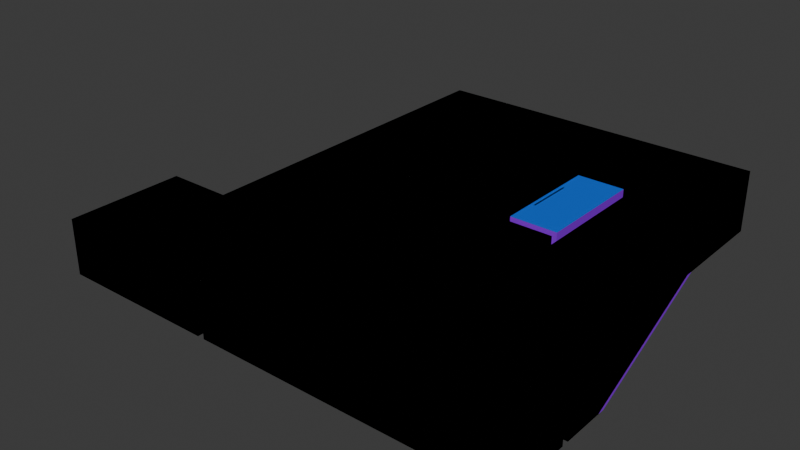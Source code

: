 # Source: house.blend  (saved by Blender 5.2.44; exported with 4.5.12 LTS)
import bpy
from mathutils import Matrix  # noqa: F401  (used for matrix-valued properties, if any)

bpy.ops.wm.read_factory_settings(use_empty=True)
scene = bpy.context.scene
scene.name = 'Scene'

# ---- collections
col_models = bpy.data.collections.new('Models'); scene.collection.children.link(col_models)
col_bedroom = bpy.data.collections.new('Bedroom'); col_models.children.link(col_bedroom)
col_bathroom = bpy.data.collections.new('Bathroom'); col_models.children.link(col_bathroom)
col_hallway = bpy.data.collections.new('Hallway'); col_models.children.link(col_hallway)
col_staircase = bpy.data.collections.new('Staircase'); col_models.children.link(col_staircase)
col_livingroom = bpy.data.collections.new('LivingRoom'); col_models.children.link(col_livingroom)
col_garagehall = bpy.data.collections.new('GarageHall'); col_models.children.link(col_garagehall)
col_garage = bpy.data.collections.new('Garage'); col_models.children.link(col_garage)
col_collisions = bpy.data.collections.new('Collisions'); scene.collection.children.link(col_collisions)

# ---- materials (node trees are filled in below, after node groups)
mat_plaster = bpy.data.materials.new('Plaster')
mat_plaster.use_backface_culling = True
mat_carpet = bpy.data.materials.new('Carpet')
mat_carpet.use_backface_culling = True
mat_wallpaper = bpy.data.materials.new('Wallpaper')
mat_wallpaper.use_backface_culling = True
mat_tiles = bpy.data.materials.new('Tiles')
mat_glass = bpy.data.materials.new('Glass')
mat_concrete = bpy.data.materials.new('Concrete')

# ---- node groups
ng_smooth_by_angle = bpy.data.node_groups.new('Smooth by Angle', 'GeometryNodeTree')
_s = ng_smooth_by_angle.interface.new_socket(name='Mesh', in_out='OUTPUT', socket_type='NodeSocketGeometry')
_s = ng_smooth_by_angle.interface.new_socket(name='Mesh', in_out='INPUT', socket_type='NodeSocketGeometry')
_s = ng_smooth_by_angle.interface.new_socket(name='Angle', in_out='INPUT', socket_type='NodeSocketFloat')
_s.subtype = 'ANGLE'
_s.default_value = 0.5236
_s.min_value = 0.0
_s.max_value = 3.142
_s.description = 'Maximum face angle for smooth edges'
_s = ng_smooth_by_angle.interface.new_socket(name='Ignore Sharpness', in_out='INPUT', socket_type='NodeSocketBool')
_s.force_non_field = True
ng_smooth_by_angle.is_modifier = True
_N = ng_smooth_by_angle.nodes; _L = ng_smooth_by_angle.links
n0 = _N.new('GeometryNodeSetShadeSmooth'); n0.name = 'Set Shade Smooth'; n0.location = (120, -80)
n0.domain = 'EDGE'
n1 = _N.new('GeometryNodeSetShadeSmooth'); n1.name = 'Set Shade Smooth.001'; n1.location = (300, -80)
n2 = _N.new('NodeGroupOutput'); n2.name = 'Group Output'; n2.location = (480, -80)
n3 = _N.new('GeometryNodeInputMeshEdgeAngle'); n3.name = 'Edge Angle'; n3.location = (-440, -240)
n4 = _N.new('NodeGroupInput'); n4.name = 'Group Input'; n4.location = (-80, -80)
n5 = _N.new('GeometryNodeInputEdgeSmooth'); n5.name = 'Is Edge Smooth'; n5.location = (-260, -120)
n6 = _N.new('GeometryNodeInputShadeSmooth'); n6.name = 'Is Shade Smooth'; n6.location = (-440, -397)
n7 = _N.new('FunctionNodeCompare'); n7.name = 'Compare'; n7.location = (-260, -260)
n7.operation = 'LESS_EQUAL'
n8 = _N.new('FunctionNodeBooleanMath'); n8.name = 'Boolean Math.001'; n8.location = (-80, -260)
n9 = _N.new('NodeGroupInput'); n9.name = 'Group Input.001'; n9.location = (-440, -329)
n10 = _N.new('NodeGroupInput'); n10.name = 'Group Input.002'; n10.location = (-259, -189)
n11 = _N.new('FunctionNodeBooleanMath'); n11.name = 'Boolean Math'; n11.location = (-80, -149)
n11.operation = 'OR'
n12 = _N.new('FunctionNodeBooleanMath'); n12.name = 'Boolean Math.002'; n12.location = (-260, -380)
n12.operation = 'OR'
n13 = _N.new('NodeGroupInput'); n13.name = 'Group Input.003'; n13.location = (-440, -460)
_L.new(n3.outputs[0], n7.inputs[0])
_L.new(n1.outputs[0], n2.inputs[0])
_L.new(n9.outputs[1], n7.inputs[1])
_L.new(n7.outputs[0], n8.inputs[0])
_L.new(n4.outputs[0], n0.inputs[0])
_L.new(n0.outputs[0], n1.inputs[0])
_L.new(n8.outputs[0], n0.inputs[2])
_L.new(n10.outputs[2], n11.inputs[1])
_L.new(n5.outputs[0], n11.inputs[0])
_L.new(n11.outputs[0], n0.inputs[1])
_L.new(n13.outputs[2], n12.inputs[1])
_L.new(n6.outputs[0], n12.inputs[0])
_L.new(n12.outputs[0], n8.inputs[1])
n2.is_active_output = True

# ---- material node trees
mat_plaster.use_nodes = True; mat_plaster.node_tree.nodes.clear()
_N = mat_plaster.node_tree.nodes; _L = mat_plaster.node_tree.links
n0 = _N.new('ShaderNodeBsdfPrincipled'); n0.name = 'Principled BSDF'; n0.location = (-200, 100)
n0.inputs[0].default_value = (0.0, 0.141, 0.8, 1.0)
n0.inputs[10].default_value = 0.005
n1 = _N.new('ShaderNodeOutputMaterial'); n1.name = 'Material Output'; n1.location = (200, 100)
n2 = _N.new('ShaderNodeTexImage'); n2.name = 'Image Texture'; n2.location = (-490, 80)
_L.new(n0.outputs[0], n1.inputs[0])
n1.is_active_output = True
mat_carpet.use_nodes = True; mat_carpet.node_tree.nodes.clear()
_N = mat_carpet.node_tree.nodes; _L = mat_carpet.node_tree.links
n0 = _N.new('ShaderNodeBsdfPrincipled'); n0.name = 'Principled BSDF'; n0.location = (-200, 100)
n0.inputs[0].default_value = (0.1618, 0.8, 0.0, 1.0)
n0.inputs[10].default_value = 0.005
n1 = _N.new('ShaderNodeOutputMaterial'); n1.name = 'Material Output'; n1.location = (200, 100)
n2 = _N.new('ShaderNodeRGB'); n2.name = 'Color'; n2.location = (-490, 80)
n2.outputs[0].default_value = (0.4634, 0.5, 0.0, 1.0)
_L.new(n0.outputs[0], n1.inputs[0])
n1.is_active_output = True
mat_wallpaper.use_nodes = True; mat_wallpaper.node_tree.nodes.clear()
_N = mat_wallpaper.node_tree.nodes; _L = mat_wallpaper.node_tree.links
n0 = _N.new('ShaderNodeBsdfPrincipled'); n0.name = 'Principled BSDF'; n0.location = (-200, 100)
n0.inputs[0].default_value = (0.2677, 0.0, 0.8, 1.0)
n0.inputs[10].default_value = 0.005
n1 = _N.new('ShaderNodeOutputMaterial'); n1.name = 'Material Output'; n1.location = (200, 100)
n2 = _N.new('ShaderNodeTexImage'); n2.name = 'Image Texture'; n2.location = (-490, 80)
_L.new(n0.outputs[0], n1.inputs[0])
n1.is_active_output = True
mat_tiles.use_nodes = True; mat_tiles.node_tree.nodes.clear()
_N = mat_tiles.node_tree.nodes; _L = mat_tiles.node_tree.links
n0 = _N.new('ShaderNodeBsdfPrincipled'); n0.name = 'Principled BSDF'; n0.location = (-200, 100)
n0.inputs[0].default_value = (0.8, 0.3496, 0.0, 1.0)
n0.inputs[10].default_value = 0.005
n1 = _N.new('ShaderNodeOutputMaterial'); n1.name = 'Material Output'; n1.location = (200, 100)
n2 = _N.new('ShaderNodeTexImage'); n2.name = 'Image Texture'; n2.location = (-490, 80)
_L.new(n0.outputs[0], n1.inputs[0])
n1.is_active_output = True
mat_glass.use_nodes = True; mat_glass.node_tree.nodes.clear()
_N = mat_glass.node_tree.nodes; _L = mat_glass.node_tree.links
n0 = _N.new('ShaderNodeBsdfPrincipled'); n0.name = 'Principled BSDF'; n0.location = (-200, 100)
n0.inputs[0].default_value = (0.0, 0.0, 0.0, 1.0)
n0.inputs[10].default_value = 0.005
n1 = _N.new('ShaderNodeOutputMaterial'); n1.name = 'Material Output'; n1.location = (200, 100)
_L.new(n0.outputs[0], n1.inputs[0])
n1.is_active_output = True
mat_concrete.use_nodes = True; mat_concrete.node_tree.nodes.clear()
_N = mat_concrete.node_tree.nodes; _L = mat_concrete.node_tree.links
n0 = _N.new('ShaderNodeBsdfPrincipled'); n0.name = 'Principled BSDF'; n0.location = (-200, 100)
n0.inputs[0].default_value = (0.8, 0.0, 0.004554, 1.0)
n0.inputs[10].default_value = 0.005
n1 = _N.new('ShaderNodeOutputMaterial'); n1.name = 'Material Output'; n1.location = (200, 100)
_L.new(n0.outputs[0], n1.inputs[0])
n1.is_active_output = True

# ---- world
world_world = bpy.data.worlds.new('World'); scene.world = world_world
world_world.use_nodes = True; world_world.node_tree.nodes.clear()
_N = world_world.node_tree.nodes; _L = world_world.node_tree.links
n0 = _N.new('ShaderNodeOutputWorld'); n0.name = 'World Output'; n0.location = (200, 100)
n1 = _N.new('ShaderNodeBackground'); n1.name = 'Background'; n1.location = (-200, 100)
n1.inputs[0].default_value = (0.05088, 0.05088, 0.05088, 1.0)
_L.new(n1.outputs[0], n0.inputs[0])
n0.is_active_output = True
world_world.color = (0.05088, 0.05088, 0.05088)
world_world.sun_shadow_jitter_overblur = 0.0

# ---- meshes
me_plane = bpy.data.meshes.new('Plane')
me_plane.from_pydata([(2.0, -3.5, 4.0), (2.0, 6.5, 4.0), (-8.0, 6.5, 4.0), (-8.0, -3.5, 4.0), (2.0, -2.0, 4.0), (2.0, 0.0, 4.0), (-8.0, -1.192e-07, 4.0), (-8.0, -2.0, 4.0)], [], [(5, 6, 2, 1), (0, 3, 7, 4), (4, 7, 6, 5)])
me_plane.polygons.foreach_set('use_smooth', [True] * 3)
_uv = me_plane.uv_layers.new(name='UVMap')
_uv.uv.foreach_set('vector', [-5.5, 1.0, -5.5, -9.0, 1.0, -9.0, 1.0, 1.0, -9.0, 1.0, -9.0, -9.0, -7.5, -9.0, -7.5, 1.0, -7.5, 1.0, -7.5, -9.0, -5.5, -9.0, -5.5, 1.0])
me_plane.materials.append(mat_plaster)
me_plane.update()
me_plane_004 = bpy.data.meshes.new('Plane.004')
me_plane_004.from_pydata([(-8.0, -3.5, -3.576e-06), (2.0, -3.5, -3.576e-06), (-8.0, 6.5, -3.636e-06), (2.0, 6.5, -3.576e-06), (2.0, 0.0, -3.576e-06), (2.0, -2.0, -3.576e-06), (-8.0, -2.0, -3.586e-06), (-8.0, -1.192e-07, -3.606e-06)], [], [(7, 4, 3, 2), (0, 1, 5, 6), (6, 5, 4, 7)])
me_plane_004.polygons.foreach_set('use_smooth', [True] * 3)
_uv = me_plane_004.uv_layers.new(name='UVMap')
_uv.uv.foreach_set('vector', [-1.0, 5.5, -1.0, -4.5, 5.5, -4.5, 5.5, 5.5, -4.5, 5.5, -4.5, -4.5, -3.0, -4.5, -3.0, 5.5, -3.0, 5.5, -3.0, -4.5, -1.0, -4.5, -1.0, 5.5])
me_plane_004.materials.append(mat_carpet)
me_plane_004.update()
me_plane_021 = bpy.data.meshes.new('Plane.021')
me_plane_021.from_pydata([(-8.0, -3.5, -3.576e-06), (2.0, -3.5, -3.576e-06), (-8.0, 6.5, -3.636e-06), (2.0, 6.5, -3.576e-06), (2.0, -3.5, 4.0), (2.0, 6.5, 4.0), (-8.0, 6.5, 4.0), (2.0, 0.0, -3.576e-06), (-8.0, -3.5, 4.0), (2.0, -2.0, -3.576e-06), (-8.0, -2.0, -3.586e-06), (-8.0, -1.192e-07, -3.606e-06), (2.0, -2.0, 4.0), (2.0, 0.0, 4.0), (-8.0, -1.192e-07, 4.0), (-8.0, -2.0, 4.0), (2.0, 6.5, 3.0), (2.0, -3.5, 3.0), (-8.0, 6.5, 3.0), (-8.0, -3.5, 3.0), (-8.0, -2.0, 3.0), (-8.0, -1.192e-07, 3.0), (2.0, 0.0, 3.0), (2.0, -2.0, 3.0)], [], [(23, 17, 4, 12), (18, 16, 5, 6), (17, 19, 8, 4), (21, 18, 6, 14), (19, 20, 15, 8), (20, 21, 14, 15), (16, 22, 13, 5), (22, 23, 12, 13), (7, 9, 23, 22), (3, 7, 22, 16), (0, 10, 20, 19), (11, 2, 18, 21), (1, 0, 19, 17), (2, 3, 16, 18), (9, 1, 17, 23)])
me_plane_021.polygons.foreach_set('use_smooth', [True] * 15)
_uv = me_plane_021.uv_layers.new(name='UVMap')
_uv.uv.foreach_set('vector', [-12.0, 3.0, -10.5, 3.0, -10.5, 4.0, -12.0, 4.0, -30.5, 3.0, -20.5, 3.0, -20.5, 4.0, -30.5, 4.0, -10.5, 3.0, -0.5, 3.0, -0.5, 4.0, -10.5, 4.0, -37.0, 3.0, -30.5, 3.0, -30.5, 4.0, -37.0, 4.0, -0.5, 3.0, 1.0, 3.0, 1.0, 4.0, -0.5, 4.0, 1.0, 3.0, 3.0, 3.0, 3.0, 4.0, 1.0, 4.0, -20.5, 3.0, -14.0, 3.0, -14.0, 4.0, -20.5, 4.0, -14.0, 3.0, -12.0, 3.0, -12.0, 4.0, -14.0, 4.0, -14.0, -2.661e-07, -12.0, 2.107e-07, -12.0, 3.0, -14.0, 3.0, -20.5, -3.854e-07, -14.0, -2.661e-07, -14.0, 3.0, -20.5, 3.0, -0.5, 2.107e-07, 1.0, 2.107e-07, 1.0, 3.0, -0.5, 3.0, -37.0, -1.697e-06, -30.5, -7.43e-07, -30.5, 3.0, -37.0, 3.0, -10.5, 6.875e-07, -0.5, 2.107e-07, -0.5, 3.0, -10.5, 3.0, -30.5, -7.43e-07, -20.5, -3.854e-07, -20.5, 3.0, -30.5, 3.0, -12.0, 2.107e-07, -10.5, 6.875e-07, -10.5, 3.0, -12.0, 3.0])
me_plane_021.materials.append(mat_wallpaper)
me_plane_021.update()
me_plane_001 = bpy.data.meshes.new('Plane.001')
me_plane_001.from_pydata([(9.0, -1.0, 4.0), (9.0, 6.0, 4.0), (-1.0, -1.0, 4.0), (-1.0, 6.0, 4.0), (9.0, 1.0, 4.0), (9.0, 3.0, 4.0), (-1.0, 3.0, 4.0), (-1.0, 1.0, 4.0)], [], [(5, 6, 3, 1), (0, 2, 7, 4), (4, 7, 6, 5)])
_uv = me_plane_001.uv_layers.new(name='UVMap')
_uv.uv.foreach_set('vector', [4.0, 1.0, 4.0, -9.0, 7.0, -9.0, 7.0, 1.0, 3.277e-07, 1.0, 1.281e-06, -9.0, 2.0, -9.0, 2.0, 1.0, 2.0, 1.0, 2.0, -9.0, 4.0, -9.0, 4.0, 1.0])
me_plane_001.materials.append(mat_plaster)
me_plane_001.update()
me_plane_016 = bpy.data.meshes.new('Plane.016')
me_plane_016.from_pydata([(-1.0, -1.0, 0.0), (9.0, -1.0, 0.0), (-1.0, 6.0, 0.0), (9.0, 6.0, 0.0), (9.0, 3.0, 0.0), (9.0, 1.0, 0.0), (-1.0, 1.0, 0.0), (-1.0, 3.0, 0.0)], [], [(7, 4, 3, 2), (0, 1, 5, 6), (6, 5, 4, 7)])
_uv = me_plane_016.uv_layers.new(name='UVMap')
_uv.uv.foreach_set('vector', [4.0, 0.5001, 4.0, -9.5, 7.0, -9.5, 7.0, 0.5001, 1.485e-07, 0.5001, 6.254e-07, -9.5, 2.0, -9.5, 2.0, 0.5001, 2.0, 0.5001, 2.0, -9.5, 4.0, -9.5, 4.0, 0.5001])
me_plane_016.materials.append(mat_tiles)
me_plane_016.update()
me_plane_023 = bpy.data.meshes.new('Plane.023')
me_plane_023.from_pydata([(-1.0, -1.0, 0.0), (9.0, -1.0, 0.0), (-1.0, 6.0, 0.0), (9.0, 6.0, 0.0), (9.0, -1.0, 4.0), (9.0, 6.0, 4.0), (-1.0, -1.0, 4.0), (9.0, 3.0, 0.0), (-1.0, 6.0, 4.0), (9.0, 1.0, 0.0), (-1.0, 1.0, 0.0), (-1.0, 3.0, 0.0), (9.0, 1.0, 4.0), (9.0, 3.0, 4.0), (-1.0, 3.0, 4.0), (-1.0, 1.0, 4.0), (9.0, 6.0, 3.0), (9.0, -1.0, 3.0), (-1.0, -1.0, 3.0), (-1.0, 6.0, 3.0), (-1.0, 1.0, 3.0), (-1.0, 3.0, 3.0), (9.0, 3.0, 3.0), (9.0, 1.0, 3.0)], [], [(23, 17, 4, 12), (17, 18, 6, 4), (19, 16, 5, 8), (21, 19, 8, 14), (18, 20, 15, 6), (20, 21, 14, 15), (16, 22, 13, 5), (22, 23, 12, 13), (7, 9, 23, 22), (3, 7, 22, 16), (0, 10, 20, 18), (11, 2, 19, 21), (2, 3, 16, 19), (1, 0, 18, 17), (9, 1, 17, 23)])
_uv = me_plane_023.uv_layers.new(name='UVMap')
_uv.uv.foreach_set('vector', [-13.0, 3.0, -11.0, 3.0, -11.0, 4.0, -13.0, 4.0, -11.0, 3.0, -1.0, 3.0, -1.0, 4.0, -11.0, 4.0, -28.0, 3.0, -18.0, 3.0, -18.0, 4.0, -28.0, 4.0, -31.0, 3.0, -28.0, 3.0, -28.0, 4.0, -31.0, 4.0, -1.0, 3.0, 1.0, 3.0, 1.0, 4.0, -1.0, 4.0, 1.0, 3.0, 3.0, 3.0, 3.0, 4.0, 1.0, 4.0, -18.0, 3.0, -15.0, 3.0, -15.0, 4.0, -18.0, 4.0, -15.0, 3.0, -13.0, 3.0, -13.0, 4.0, -15.0, 4.0, -15.0, 7.397e-07, -13.0, 8.589e-07, -13.0, 3.0, -15.0, 3.0, -18.0, 2.443e-08, -15.0, 7.397e-07, -15.0, 3.0, -18.0, 3.0, -1.0, -9.292e-07, 1.0, 2.443e-08, 1.0, 3.0, -1.0, 3.0, -31.0, -1.883e-06, -28.0, -9.292e-07, -28.0, 3.0, -31.0, 3.0, -28.0, -9.292e-07, -18.0, 2.443e-08, -18.0, 3.0, -28.0, 3.0, -11.0, 9.781e-07, -1.0, -9.292e-07, -1.0, 3.0, -11.0, 3.0, -13.0, 8.589e-07, -11.0, 9.781e-07, -11.0, 3.0, -13.0, 3.0])
me_plane_023.materials.append(mat_wallpaper)
me_plane_023.update()
me_plane_028 = bpy.data.meshes.new('Plane.028')
me_plane_028.from_pydata([(-3.0, -2.9, 0.0), (-3.0, -2.9, 0.2), (-3.0, 2.0, 0.0), (-3.0, 2.0, 0.2), (-0.1, -2.9, 0.2), (-0.1, 2.0, 0.2), (-0.1, -2.9, 4.0), (-0.1, 2.0, 4.0), (-3.0, 4.0, 0.0), (-3.0, 4.0, 0.2), (-3.0, -3.0, 0.0), (-3.0, -3.0, 0.2), (-3.0, -2.9, 4.0), (-3.0, -3.0, 4.0), (-3.0, 2.0, 4.0), (-3.0, 4.0, 4.0), (-2.8, -1.0, 0.2), (-2.8, -1.0, 4.0), (-2.8, 2.0, 0.2), (-2.8, 2.0, 4.0), (-2.7, -1.0, 0.2), (-2.7, -1.0, 4.0), (-2.7, 2.0, 0.2), (-2.7, 2.0, 4.0)], [], [(0, 1, 3, 2), (3, 1, 4, 5), (5, 4, 6, 7), (3, 5, 7, 14), (2, 3, 9, 8), (1, 11, 13, 12), (1, 0, 10, 11), (4, 1, 12, 6), (9, 3, 14, 15), (16, 17, 19, 18), (18, 19, 23, 22), (22, 23, 21, 20), (20, 21, 17, 16), (18, 22, 20, 16), (23, 19, 17, 21)])
me_plane_028.polygons.foreach_set('material_index', [0, 0, 0, 0, 0, 0, 0, 0, 0, 1, 1, 1, 1, 1, 1])
_uv = me_plane_028.uv_layers.new(name='UVMap')
_uv.uv.foreach_set('vector', [-5.9, 0.5, -5.9, 0.3, -1.0, 0.3, -1.0, 0.5, 1.0, 6.7, -3.9, 6.7, -3.9, 3.8, 1.0, 3.8, 1.0, 3.8, -3.9, 3.8, -3.9, 1.121e-06, 1.0, 1.674e-07, 1.0, 4.3, -1.9, 4.3, -1.9, 0.5, 1.0, 0.5, -1.0, 0.5, -1.0, 0.3, 1.0, 0.3, 1.0, 0.5, -5.9, 0.3, -6.0, 0.3, -6.0, -3.5, -5.9, -3.5, -5.9, 0.3, -5.9, 0.5, -6.0, 0.5, -6.0, 0.3, 2.9, 4.3, -4.663e-07, 4.3, 1.053e-08, 0.5, 2.9, 0.5, 1.0, 0.3, -1.0, 0.3, -1.0, -3.5, 1.0, -3.5, 0.0, 0.6032, 0.0, 0.0, 0.4762, 0.0, 0.4762, 0.6032, 0.9524, 0.6032, 0.9524, 0.0, 0.9683, 0.0, 0.9683, 0.6032, 0.4762, 0.6032, 0.4762, 0.0, 0.9524, 0.0, 0.9524, 0.6032, 0.9683, 0.6032, 0.9683, 0.0, 0.9841, 0.0, 0.9841, 0.6032, 1.0, 0.4762, 0.9841, 0.4762, 0.9841, 0.0, 1.0, 0.0, 1.0, 0.9524, 0.9841, 0.9524, 0.9841, 0.4762, 1.0, 0.4762])
me_plane_028.materials.append(mat_tiles)
me_plane_028.materials.append(mat_glass)
me_plane_028.update()
me_plane_002 = bpy.data.meshes.new('Plane.002')
me_plane_002.from_pydata([(-5.0, -1.5, 0.0), (1.5, -1.5, 0.0), (-5.0, 23.0, 0.0), (1.5, 23.0, 0.0), (-5.0, 16.5, 0.0), (1.5, 16.5, 0.0), (16.5, 23.0, 0.0), (16.5, 16.5, 0.0), (12.5, 23.0, 0.0), (12.5, 16.5, 0.0), (-5.0, -1.5, 4.0), (1.5, -1.5, 4.0), (1.5, 16.5, 4.0), (-5.0, 16.5, 4.0), (-5.0, 23.0, 4.0), (1.5, 23.0, 4.0), (12.5, 23.0, 4.0), (12.5, 16.5, 4.0), (16.5, 23.0, 4.0), (16.5, 16.5, 4.0), (-5.0, 13.0, 0.0), (-5.0, 11.0, 0.0), (-5.0, 2.0, 0.0), (-5.0, 4.768e-07, 0.0), (1.5, 9.537e-07, 0.0), (1.5, 2.0, 0.0), (1.5, 11.0, 0.0), (1.5, 13.0, 0.0), (1.5, 9.537e-07, 4.0), (1.5, 2.0, 4.0), (1.5, 11.0, 4.0), (1.5, 13.0, 4.0), (-5.0, 13.0, 4.0), (-5.0, 11.0, 4.0), (-5.0, 2.0, 4.0), (-5.0, 4.768e-07, 4.0), (1.5, -1.5, 3.0), (-5.0, -1.5, 3.0), (1.5, 16.5, 3.0), (-5.0, 16.5, 3.0), (-5.0, 23.0, 3.0), (1.5, 23.0, 3.0), (12.5, 23.0, 3.0), (12.5, 16.5, 3.0), (16.5, 23.0, 3.0), (16.5, 16.5, 3.0), (-5.0, 4.768e-07, 3.0), (-5.0, 2.0, 3.0), (-5.0, 11.0, 3.0), (-5.0, 13.0, 3.0), (1.5, 13.0, 3.0), (1.5, 11.0, 3.0), (1.5, 2.0, 3.0), (1.5, 9.537e-07, 3.0), (16.5, 16.49, 0.0), (12.49, 16.49, 0.0), (12.49, 16.49, 4.0), (16.5, 16.49, 4.0), (12.49, 16.49, 3.0), (16.5, 16.49, 3.0)], [], [(36, 37, 10, 11), (53, 36, 11, 28), (49, 39, 13, 32), (39, 40, 14, 13), (40, 41, 15, 14), (41, 42, 16, 15), (43, 38, 12, 17), (42, 44, 18, 16), (44, 45, 19, 18), (37, 46, 35, 10), (46, 47, 34, 35), (47, 48, 33, 34), (48, 49, 32, 33), (38, 50, 31, 12), (50, 51, 30, 31), (51, 52, 29, 30), (52, 53, 28, 29), (26, 25, 52, 51), (5, 27, 50, 38), (21, 20, 49, 48), (22, 21, 48, 47), (23, 22, 47, 46), (0, 23, 46, 37), (6, 7, 45, 44), (8, 6, 44, 42), (9, 5, 38, 43), (3, 8, 42, 41), (2, 3, 41, 40), (4, 2, 40, 39), (20, 4, 39, 49), (24, 1, 36, 53), (1, 0, 37, 36), (45, 7, 54, 59), (43, 17, 56, 58), (19, 45, 59, 57), (9, 43, 58, 55)])
_uv = me_plane_002.uv_layers.new(name='UVMap')
_uv.uv.foreach_set('vector', [1.5, 3.0, 8.0, 3.0, 8.0, 4.0, 1.5, 4.0, -2.701e-08, 3.0, 1.5, 3.0, 1.5, 4.0, -2.701e-08, 4.0, 22.5, 3.0, 26.0, 3.0, 26.0, 4.0, 22.5, 4.0, 26.0, 3.0, 32.5, 3.0, 32.5, 4.0, 26.0, 4.0, 32.5, 3.0, 39.0, 3.0, 39.0, 4.0, 32.5, 4.0, 39.0, 3.0, 50.0, 3.0, 50.0, 4.0, 39.0, 4.0, -27.5, 3.0, -16.5, 3.0, -16.5, 4.0, -27.5, 4.0, 50.0, 3.0, 54.0, 3.0, 54.0, 4.0, 50.0, 4.0, 54.0, 3.0, 60.5, 3.0, 60.5, 4.0, 54.0, 4.0, 8.0, 3.0, 9.5, 3.0, 9.5, 4.0, 8.0, 4.0, 9.5, 3.0, 11.5, 3.0, 11.5, 4.0, 9.5, 4.0, 11.5, 3.0, 20.5, 3.0, 20.5, 4.0, 11.5, 4.0, 20.5, 3.0, 22.5, 3.0, 22.5, 4.0, 20.5, 4.0, -16.5, 3.0, -13.0, 3.0, -13.0, 4.0, -16.5, 4.0, -13.0, 3.0, -11.0, 3.0, -11.0, 4.0, -13.0, 4.0, -11.0, 3.0, -2.0, 3.0, -2.0, 4.0, -11.0, 4.0, -2.0, 3.0, -2.701e-08, 3.0, -2.701e-08, 4.0, -2.0, 4.0, -11.0, 1.993e-07, -2.0, 1.993e-07, -2.0, 3.0, -11.0, 3.0, -16.5, 1.993e-07, -13.0, 1.993e-07, -13.0, 3.0, -16.5, 3.0, 20.5, -7.544e-07, 22.5, -7.544e-07, 22.5, 3.0, 20.5, 3.0, 11.5, -7.544e-07, 20.5, -7.544e-07, 20.5, 3.0, 11.5, 3.0, 9.5, -7.544e-07, 11.5, -7.544e-07, 11.5, 3.0, 9.5, 3.0, 8.0, -7.544e-07, 9.5, -7.544e-07, 9.5, 3.0, 8.0, 3.0, 54.0, -5.523e-06, 60.5, -1.708e-06, 60.5, 3.0, 54.0, 3.0, 50.0, -5.523e-06, 54.0, -5.523e-06, 54.0, 3.0, 50.0, 3.0, -27.5, 2.107e-06, -16.5, 1.993e-07, -16.5, 3.0, -27.5, 3.0, 39.0, -1.708e-06, 50.0, -5.523e-06, 50.0, 3.0, 39.0, 3.0, 32.5, -1.708e-06, 39.0, -1.708e-06, 39.0, 3.0, 32.5, 3.0, 26.0, -7.544e-07, 32.5, -1.708e-06, 32.5, 3.0, 26.0, 3.0, 22.5, -7.544e-07, 26.0, -7.544e-07, 26.0, 3.0, 22.5, 3.0, -2.701e-08, 1.993e-07, 1.5, 1.993e-07, 1.5, 3.0, -2.701e-08, 3.0, 1.5, 1.993e-07, 8.0, -7.544e-07, 8.0, 3.0, 1.5, 3.0, 60.5, 3.0, 60.5, -1.708e-06, 60.65, -1.617e-06, 60.65, 3.0, -27.5, 3.0, -27.5, 4.0, -27.5, 4.0, -27.5, 3.0, 60.5, 4.0, 60.5, 3.0, 60.65, 3.0, 60.65, 4.0, -27.5, 2.107e-06, -27.5, 3.0, -27.5, 3.0, -27.5, 2.107e-06])
me_plane_002.materials.append(mat_wallpaper)
me_plane_002.update()
me_plane_008 = bpy.data.meshes.new('Plane.008')
me_plane_008.from_pydata([(-5.0, -1.5, 0.0), (1.5, -1.5, 0.0), (-5.0, 23.0, 0.0), (1.5, 23.0, 0.0), (-5.0, 16.5, 0.0), (1.5, 16.5, 0.0), (16.5, 23.0, 0.0), (16.5, 16.5, 0.0), (12.5, 23.0, 0.0), (12.5, 16.5, 0.0), (-5.0, 13.0, 0.0), (-5.0, 11.0, 0.0), (-5.0, 2.0, 0.0), (-5.0, 4.768e-07, 0.0), (1.5, 9.537e-07, 0.0), (1.5, 2.0, 0.0), (1.5, 11.0, 0.0), (1.5, 13.0, 0.0), (16.5, 16.49, 0.0), (12.5, 16.49, 0.0)], [], [(4, 5, 3, 2), (10, 17, 5, 4), (8, 9, 7, 6), (3, 5, 9, 8), (0, 1, 14, 13), (13, 14, 15, 12), (12, 15, 16, 11), (11, 16, 17, 10), (7, 9, 19, 18)])
_uv = me_plane_008.uv_layers.new(name='UVMap')
_uv.uv.foreach_set('vector', [16.5, 6.5, 16.5, -8.612e-07, 23.0, -8.612e-07, 23.0, 6.5, 13.0, 6.5, 13.0, -3.844e-07, 16.5, -8.612e-07, 16.5, 6.5, 23.0, -11.0, 16.5, -11.0, 16.5, -15.0, 23.0, -15.0, 23.0, -8.612e-07, 16.5, -8.612e-07, 16.5, -11.0, 23.0, -11.0, -1.5, 6.5, -1.5, 9.247e-08, 7.415e-08, 9.247e-08, 7.415e-08, 6.5, 7.415e-08, 6.5, 7.415e-08, 9.247e-08, 2.0, 9.247e-08, 2.0, 6.5, 2.0, 6.5, 2.0, 9.247e-08, 11.0, -3.844e-07, 11.0, 6.5, 11.0, 6.5, 11.0, -3.844e-07, 13.0, -3.844e-07, 13.0, 6.5, 16.5, -15.0, 16.5, -11.0, 16.45, -11.0, 16.45, -15.0])
me_plane_008.materials.append(mat_carpet)
me_plane_008.update()
me_plane_022 = bpy.data.meshes.new('Plane.022')
me_plane_022.from_pydata([(-5.0, -1.5, 4.0), (1.5, -1.5, 4.0), (1.5, 16.5, 4.0), (-5.0, 16.5, 4.0), (-5.0, 23.0, 4.0), (1.5, 23.0, 4.0), (12.5, 23.0, 4.0), (12.5, 16.5, 4.0), (16.5, 23.0, 4.0), (16.5, 16.5, 4.0), (1.5, 9.537e-07, 4.0), (1.5, 2.0, 4.0), (1.5, 11.0, 4.0), (1.5, 13.0, 4.0), (-5.0, 13.0, 4.0), (-5.0, 11.0, 4.0), (-5.0, 2.0, 4.0), (-5.0, 4.768e-07, 4.0), (12.5, 16.49, 4.0), (16.5, 16.49, 4.0)], [], [(14, 3, 2, 13), (3, 4, 5, 2), (6, 7, 2, 5), (6, 8, 9, 7), (0, 17, 10, 1), (17, 16, 11, 10), (16, 15, 12, 11), (15, 14, 13, 12), (7, 9, 19, 18)])
_uv = me_plane_022.uv_layers.new(name='UVMap')
_uv.uv.foreach_set('vector', [6.5, 14.5, 6.5, 18.0, 1.926e-07, 18.0, 1.926e-07, 14.5, 6.5, 18.0, 6.5, 24.5, 1.926e-07, 24.5, 1.926e-07, 18.0, -11.0, 24.5, -11.0, 18.0, 1.926e-07, 18.0, 1.926e-07, 24.5, -11.0, 24.5, -15.0, 24.5, -15.0, 18.0, -11.0, 18.0, 6.5, 2.252e-07, 6.5, 1.5, 1.926e-07, 1.5, 1.926e-07, 2.252e-07, 6.5, 1.5, 6.5, 3.5, 1.926e-07, 3.5, 1.926e-07, 1.5, 6.5, 3.5, 6.5, 12.5, 1.926e-07, 12.5, 1.926e-07, 3.5, 6.5, 12.5, 6.5, 14.5, 1.926e-07, 14.5, 1.926e-07, 12.5, -11.0, 18.0, -15.0, 18.0, -15.0, 17.91, -11.0, 17.91])
me_plane_022.materials.append(mat_plaster)
me_plane_022.update()
me_plane_005 = bpy.data.meshes.new('Plane.005')
me_plane_005.from_pydata([(-0.5, -12.0, 4.0), (3.5, -12.0, 4.0), (-0.5, 0.5, 4.0), (3.5, 0.5, 4.0), (0.5, -12.0, 4.0), (2.5, -12.0, 4.0), (0.5, 0.5, 4.0), (2.5, 0.5, 4.0)], [], [(4, 0, 2, 6), (1, 5, 7, 3), (5, 4, 6, 7)])
_uv = me_plane_005.uv_layers.new(name='UVMap')
_uv.uv.foreach_set('vector', [3.0, 0.5, 4.0, 0.5, 4.0, 13.0, 3.0, 13.0, 6.054e-09, 0.5, 1.0, 0.5, 1.0, 13.0, 6.054e-09, 13.0, 1.0, 0.5, 3.0, 0.5, 3.0, 13.0, 1.0, 13.0])
me_plane_005.materials.append(mat_plaster)
me_plane_005.update()
me_plane_017 = bpy.data.meshes.new('Plane.017')
me_plane_017.from_pydata([(-0.5, -0.5, 0.0), (3.5, -0.5, 0.0), (-0.5, 0.5, 0.0), (3.5, 0.5, 0.0), (-0.5, -0.5, -0.5), (3.5, -0.5, -0.5), (-0.5, -1.5, -0.5), (3.5, -1.5, -0.5), (-0.5, -1.5, -1.0), (3.5, -1.5, -1.0), (-0.5, -2.5, -1.0), (3.5, -2.5, -1.0), (-0.5, -2.5, -1.5), (3.5, -2.5, -1.5), (-0.5, -3.5, -1.5), (3.5, -3.5, -1.5), (-0.5, -3.5, -2.0), (3.5, -3.5, -2.0), (-0.5, -4.5, -2.0), (3.5, -4.5, -2.0), (-0.5, -4.5, -2.5), (3.5, -4.5, -2.5), (-0.5, -5.5, -2.5), (3.5, -5.5, -2.5), (-0.5, -5.5, -3.0), (3.5, -5.5, -3.0), (-0.5, -6.5, -3.0), (3.5, -6.5, -3.0), (-0.5, -6.5, -3.5), (3.5, -6.5, -3.5), (-0.5, -7.5, -3.5), (3.5, -7.5, -3.5), (-0.5, -7.5, -4.0), (3.5, -7.5, -4.0), (-0.5, -8.5, -4.0), (3.5, -8.5, -4.0), (-0.5, -8.5, -4.5), (3.5, -8.5, -4.5), (-0.5, -12.0, -4.5), (3.5, -12.0, -4.5), (0.5, -0.5, 0.0), (2.5, -0.5, 0.0), (2.5, 0.5, 0.0), (0.5, 0.5, 0.0), (0.5, -0.5, -0.5), (2.5, -0.5, -0.5), (0.5, -1.5, -0.5), (2.5, -1.5, -0.5), (0.5, -1.5, -1.0), (2.5, -1.5, -1.0), (0.5, -2.5, -1.0), (2.5, -2.5, -1.0), (0.5, -2.5, -1.5), (2.5, -2.5, -1.5), (0.5, -3.5, -1.5), (2.5, -3.5, -1.5), (0.5, -3.5, -2.0), (2.5, -3.5, -2.0), (0.5, -4.5, -2.0), (2.5, -4.5, -2.0), (0.5, -4.5, -2.5), (2.5, -4.5, -2.5), (0.5, -5.5, -2.5), (2.5, -5.5, -2.5), (0.5, -5.5, -3.0), (2.5, -5.5, -3.0), (0.5, -6.5, -3.0), (2.5, -6.5, -3.0), (0.5, -6.5, -3.5), (2.5, -6.5, -3.5), (0.5, -7.5, -3.5), (2.5, -7.5, -3.5), (0.5, -7.5, -4.0), (2.5, -7.5, -4.0), (0.5, -8.5, -4.0), (2.5, -8.5, -4.0), (0.5, -8.5, -4.5), (2.5, -8.5, -4.5), (0.5, -12.0, -4.5), (2.5, -12.0, -4.5)], [], [(41, 1, 3, 42), (40, 0, 4, 44), (44, 4, 6, 46), (46, 6, 8, 48), (48, 8, 10, 50), (50, 10, 12, 52), (52, 12, 14, 54), (54, 14, 16, 56), (56, 16, 18, 58), (58, 18, 20, 60), (60, 20, 22, 62), (62, 22, 24, 64), (64, 24, 26, 66), (66, 26, 28, 68), (68, 28, 30, 70), (70, 30, 32, 72), (72, 32, 34, 74), (74, 34, 36, 76), (76, 36, 38, 78), (37, 77, 79, 39), (77, 76, 78, 79), (35, 75, 77, 37), (75, 74, 76, 77), (33, 73, 75, 35), (73, 72, 74, 75), (31, 71, 73, 33), (71, 70, 72, 73), (29, 69, 71, 31), (69, 68, 70, 71), (27, 67, 69, 29), (67, 66, 68, 69), (25, 65, 67, 27), (65, 64, 66, 67), (23, 63, 65, 25), (63, 62, 64, 65), (21, 61, 63, 23), (61, 60, 62, 63), (19, 59, 61, 21), (59, 58, 60, 61), (17, 57, 59, 19), (57, 56, 58, 59), (15, 55, 57, 17), (55, 54, 56, 57), (13, 53, 55, 15), (53, 52, 54, 55), (11, 51, 53, 13), (51, 50, 52, 53), (9, 49, 51, 11), (49, 48, 50, 51), (7, 47, 49, 9), (47, 46, 48, 49), (5, 45, 47, 7), (45, 44, 46, 47), (1, 41, 45, 5), (41, 40, 44, 45), (0, 40, 43, 2), (40, 41, 42, 43)])
_uv = me_plane_017.uv_layers.new(name='UVMap')
_uv.uv.foreach_set('vector', [7.5, 1.0, 7.5, -1.252e-06, 8.5, -2.205e-06, 8.5, 1.0, 7.5, -3.576e-07, 7.5, 1.0, 7.0, 1.0, 7.0, 1.192e-07, 7.0, 1.192e-07, 7.0, 1.0, 6.0, 1.0, 6.0, 1.192e-07, 6.0, 1.192e-07, 6.0, 1.0, 5.5, 1.0, 5.5, 1.192e-07, 5.5, 1.192e-07, 5.5, 1.0, 4.5, 1.0, 4.5, 5.96e-07, 4.5, 5.96e-07, 4.5, 1.0, 4.0, 1.0, 4.0, 5.96e-07, 4.0, 5.96e-07, 4.0, 1.0, 3.0, 1.0, 3.0, 5.96e-07, 3.0, 5.96e-07, 3.0, 1.0, 2.5, 1.0, 2.5, 5.96e-07, 2.5, 5.96e-07, 2.5, 1.0, 1.5, 1.0, 1.5, 7.153e-07, 1.5, 7.153e-07, 1.5, 1.0, 1.0, 1.0, 1.0, 4.768e-07, 1.0, 4.768e-07, 1.0, 1.0, 1.155e-07, 1.0, 1.069e-06, 6.557e-07, 1.069e-06, 6.557e-07, 1.155e-07, 1.0, -0.5, 1.0, -0.5, 8.047e-07, -0.5, 8.047e-07, -0.5, 1.0, -1.5, 1.0, -1.5, 9.537e-07, -1.5, 9.537e-07, -1.5, 1.0, -2.0, 1.0, -2.0, 8.345e-07, -2.0, 8.345e-07, -2.0, 1.0, -3.0, 1.0, -3.0, 1.311e-06, -3.0, 1.311e-06, -3.0, 1.0, -3.5, 1.0, -3.5, 1.55e-06, -3.5, 1.55e-06, -3.5, 1.0, -4.5, 1.0, -4.5, 1.311e-06, -4.5, 1.311e-06, -4.5, 1.0, -5.0, 1.0, -5.0, 1.55e-06, -5.0, 1.55e-06, -5.0, 1.0, -8.5, 1.0, -8.5, 2.503e-06, -5.0, 2.801e-06, -5.0, 1.0, -8.5, 1.0, -8.5, 3.04e-06, -5.0, -1.0, -5.0, 1.0, -8.5, 1.0, -8.5, -1.0, -4.5, 2.205e-06, -4.5, 1.0, -5.0, 1.0, -5.0, 2.801e-06, -4.5, -1.0, -4.5, 1.0, -5.0, 1.0, -5.0, -1.0, -3.5, 1.907e-06, -3.5, 1.0, -4.5, 1.0, -4.5, 2.205e-06, -3.5, -1.0, -3.5, 1.0, -4.5, 1.0, -4.5, -1.0, -3.0, 1.848e-06, -3.0, 1.0, -3.5, 1.0, -3.5, 1.907e-06, -3.0, -1.0, -3.0, 1.0, -3.5, 1.0, -3.5, -1.0, -2.0, 1.073e-06, -2.0, 1.0, -3.0, 1.0, -3.0, 1.848e-06, -2.0, -1.0, -2.0, 1.0, -3.0, 1.0, -3.0, -1.0, -1.5, 1.013e-06, -1.5, 1.0, -2.0, 1.0, -2.0, 1.073e-06, -1.5, -1.0, -1.5, 1.0, -2.0, 1.0, -2.0, -1.0, -0.5, 7.749e-07, -0.5, 1.0, -1.5, 1.0, -1.5, 1.013e-06, -0.5, -1.0, -0.5, 1.0, -1.5, 1.0, -1.5, -1.0, 5.066e-07, 7.749e-07, 1.155e-07, 1.0, -0.5, 1.0, -0.5, 7.749e-07, -4.805e-07, -1.0, 1.155e-07, 1.0, -0.5, 1.0, -0.5, -1.0, 1.0, 2.98e-07, 1.0, 1.0, 1.155e-07, 1.0, 5.066e-07, 7.749e-07, 1.0, -1.0, 1.0, 1.0, 1.155e-07, 1.0, -4.805e-07, -1.0, 1.5, 2.98e-07, 1.5, 1.0, 1.0, 1.0, 1.0, 2.98e-07, 1.5, -1.0, 1.5, 1.0, 1.0, 1.0, 1.0, -1.0, 2.5, 5.96e-08, 2.5, 1.0, 1.5, 1.0, 1.5, 2.98e-07, 2.5, -1.0, 2.5, 1.0, 1.5, 1.0, 1.5, -1.0, 3.0, -5.96e-08, 3.0, 1.0, 2.5, 1.0, 2.5, 5.96e-08, 3.0, -1.0, 3.0, 1.0, 2.5, 1.0, 2.5, -1.0, 4.0, -1.788e-07, 4.0, 1.0, 3.0, 1.0, 3.0, -5.96e-08, 4.0, -1.0, 4.0, 1.0, 3.0, 1.0, 3.0, -1.0, 4.5, -5.364e-07, 4.5, 1.0, 4.0, 1.0, 4.0, -1.788e-07, 4.5, -1.0, 4.5, 1.0, 4.0, 1.0, 4.0, -1.0, 5.5, -1.013e-06, 5.5, 1.0, 4.5, 1.0, 4.5, -5.364e-07, 5.5, -1.0, 5.5, 1.0, 4.5, 1.0, 4.5, -1.0, 6.0, -1.013e-06, 6.0, 1.0, 5.5, 1.0, 5.5, -1.013e-06, 6.0, -1.0, 6.0, 1.0, 5.5, 1.0, 5.5, -1.0, 7.0, -1.609e-06, 7.0, 1.0, 6.0, 1.0, 6.0, -1.013e-06, 7.0, -1.0, 7.0, 1.0, 6.0, 1.0, 6.0, -1.0, 7.5, -1.252e-06, 7.5, 1.0, 7.0, 1.0, 7.0, -1.609e-06, 7.5, -1.0, 7.5, 1.0, 7.0, 1.0, 7.0, -1.0, 7.5, 1.0, 7.5, -3.576e-07, 8.5, -3.576e-07, 8.5, 1.0, 7.5, 1.0, 7.5, -1.0, 8.5, -1.0, 8.5, 1.0])
me_plane_017.materials.append(mat_carpet)
me_plane_017.update()
me_plane_024 = bpy.data.meshes.new('Plane.024')
me_plane_024.from_pydata([(-0.5, 0.5, 0.0), (3.5, 0.5, 0.0), (3.5, -2.5, -1.5), (3.5, -8.5, -4.5), (-0.5, -12.0, -4.5), (3.5, -12.0, -4.5), (-0.5, -12.0, 4.0), (3.5, -12.0, 4.0), (-0.5, 0.5, 4.0), (3.5, 0.5, 4.0), (3.5, -12.0, 0.0), (-0.5, -12.0, 0.0), (-0.5, 0.5, -0.5), (-0.5, -12.0, -0.5), (0.5, -12.0, -4.5), (2.5, -12.0, -4.5), (0.5, -12.0, 4.0), (2.5, -12.0, 4.0), (0.5, -12.0, 0.0), (2.5, -12.0, 0.0), (3.5, -12.0, -1.5), (-0.5, -12.0, -1.5), (2.5, -12.0, -1.5), (0.5, -12.0, -1.5)], [], [(18, 11, 6, 16), (7, 9, 1, 10), (23, 21, 11, 18), (6, 11, 0, 8), (20, 2, 3, 5), (0, 11, 13, 12), (20, 22, 19, 10), (22, 23, 18, 19), (10, 19, 17, 7), (19, 18, 16, 17), (5, 15, 22, 20), (10, 1, 2, 20), (14, 4, 21, 23)])
_uv = me_plane_024.uv_layers.new(name='UVMap')
_uv.uv.foreach_set('vector', [16.0, -1.81e-06, 17.0, -1.869e-06, 17.0, 4.0, 16.0, 4.0, 13.0, 4.0, 0.5, 4.0, 0.5, 1.572e-07, 13.0, -1.75e-06, 16.0, -1.5, 17.0, -1.5, 17.0, -1.869e-06, 16.0, -1.81e-06, 17.0, 4.0, 17.0, -1.869e-06, 29.5, -4.611e-06, 29.5, 4.0, 13.0, -1.5, 3.5, -1.5, 9.5, -4.5, 13.0, -4.5, 29.5, -4.611e-06, 17.0, -1.869e-06, 17.0, -0.5, 29.5, -0.5, 13.0, -1.5, 14.0, -1.5, 14.0, -1.81e-06, 13.0, -1.75e-06, 14.0, -1.5, 16.0, -1.5, 16.0, -1.81e-06, 14.0, -1.81e-06, 13.0, -1.75e-06, 14.0, -1.81e-06, 14.0, 4.0, 13.0, 4.0, 14.0, -1.81e-06, 16.0, -1.81e-06, 16.0, 4.0, 14.0, 4.0, 13.0, -4.5, 14.0, -4.5, 14.0, -1.5, 13.0, -1.5, 13.0, -1.75e-06, 0.5, 1.572e-07, 3.5, -1.5, 13.0, -1.5, 16.0, -4.5, 17.0, -4.5, 17.0, -1.5, 16.0, -1.5])
me_plane_024.materials.append(mat_wallpaper)
me_plane_024.update()
me_plane_003 = bpy.data.meshes.new('Plane.003')
me_plane_003.from_pydata([(-20.0, 1.0, 4.0), (-20.0, -18.0, 4.0), (-2.5, 1.0, 4.0), (-2.5, -18.0, 4.0), (-20.0, -5.5, 4.0), (-2.5, -5.5, 4.0)], [], [(5, 4, 0, 2), (3, 1, 4, 5)])
_uv = me_plane_003.uv_layers.new(name='UVMap')
_uv.uv.foreach_set('vector', [3.709e-07, 12.5, 17.5, 12.5, 17.5, 19.0, 3.709e-07, 19.0, 3.709e-07, 2.283e-07, 17.5, 2.283e-07, 17.5, 12.5, 3.709e-07, 12.5])
me_plane_003.materials.append(mat_plaster)
me_plane_003.update()
me_plane_018 = bpy.data.meshes.new('Plane.018')
me_plane_018.from_pydata([(-20.0, -18.0, 0.0), (-20.0, 1.0, 0.0), (-2.5, -18.0, 0.0), (-2.5, 1.0, 0.0), (-20.0, -5.5, 0.0), (-2.5, -5.5, 0.0)], [], [(4, 5, 3, 1), (0, 2, 5, 4)])
_uv = me_plane_018.uv_layers.new(name='UVMap')
_uv.uv.foreach_set('vector', [13.0, 17.5, 13.0, 6.473e-08, 19.5, 6.473e-08, 19.5, 17.5, 0.5, 17.5, 0.5, 6.473e-08, 13.0, 6.473e-08, 13.0, 17.5])
me_plane_018.materials.append(mat_carpet)
me_plane_018.update()
me_plane_025 = bpy.data.meshes.new('Plane.025')
me_plane_025.from_pydata([(-20.0, -18.0, 0.0), (-20.0, 1.0, 0.0), (-20.0, 1.0, 4.0), (-20.0, -18.0, 4.0), (-2.5, -18.0, 0.0), (-2.5, 1.0, 0.0), (-2.5, 1.0, 4.0), (-2.5, -18.0, 4.0), (-20.0, -5.5, 0.0), (-20.0, -5.5, 4.0), (-2.5, -5.5, 4.0), (-2.5, -5.5, 0.0), (-2.5, -7.5, 4.0), (-2.5, -7.5, 3.5), (-2.5, -8.5, 3.5), (-2.5, -8.5, 3.0), (-2.5, -9.5, 3.0), (-2.5, -9.5, 2.5), (-2.5, -10.5, 2.5), (-2.5, -10.5, 2.0), (-2.5, -11.5, 2.0), (-2.5, -11.5, 1.5), (-2.5, -12.5, 1.5), (-2.5, -12.5, 1.0), (-2.5, -13.5, 1.0), (-2.5, -13.5, 0.5), (-2.5, -14.5, 0.5), (-2.5, -14.5, 0.0)], [], [(4, 0, 3, 7), (8, 1, 2, 9), (1, 5, 6, 2), (0, 8, 9, 3), (6, 5, 11, 10), (11, 12, 10), (12, 11, 13), (14, 13, 11), (15, 14, 11), (16, 15, 11), (17, 16, 11), (18, 17, 11), (19, 18, 11), (20, 19, 11), (21, 20, 11), (22, 21, 11), (23, 22, 11), (24, 23, 11), (25, 24, 11), (26, 25, 11), (27, 26, 11)])
_uv = me_plane_025.uv_layers.new(name='UVMap')
_uv.uv.foreach_set('vector', [3.075e-08, 0.5, 17.5, 0.5, 17.5, 4.5, 3.075e-08, 4.5, 30.0, 0.5, 36.5, 0.5, 36.5, 4.5, 30.0, 4.5, 36.5, 0.5, 54.0, 0.5, 54.0, 4.5, 36.5, 4.5, 17.5, 0.5, 30.0, 0.5, 30.0, 4.5, 17.5, 4.5, 54.0, 4.5, 54.0, 0.5, 60.5, 0.5, 60.5, 4.5, 60.5, 0.5, 62.5, 4.5, 60.5, 4.5, 62.5, 4.5, 60.5, 0.5, 62.5, 4.0, 63.5, 4.0, 62.5, 4.0, 60.5, 0.5, 63.5, 3.5, 63.5, 4.0, 60.5, 0.5, 64.5, 3.5, 63.5, 3.5, 60.5, 0.5, 64.5, 3.0, 64.5, 3.5, 60.5, 0.5, 65.5, 3.0, 64.5, 3.0, 60.5, 0.5, 65.5, 2.5, 65.5, 3.0, 60.5, 0.5, 66.5, 2.5, 65.5, 2.5, 60.5, 0.5, 66.5, 2.0, 66.5, 2.5, 60.5, 0.5, 67.5, 2.0, 66.5, 2.0, 60.5, 0.5, 67.5, 1.5, 67.5, 2.0, 60.5, 0.5, 68.5, 1.5, 67.5, 1.5, 60.5, 0.5, 68.5, 1.0, 68.5, 1.5, 60.5, 0.5, 69.5, 1.0, 68.5, 1.0, 60.5, 0.5, 69.5, 0.5, 69.5, 1.0, 60.5, 0.5])
me_plane_025.materials.append(mat_wallpaper)
me_plane_025.update()
me_plane_006 = bpy.data.meshes.new('Plane.006')
me_plane_006.from_pydata([(-18.0, -2.5, 4.0), (3.5, -2.5, 4.0), (3.5, 2.5, 4.0), (-18.0, 2.5, 4.0), (0.5, -2.5, 4.0), (2.5, -2.5, 4.0), (2.5, 2.5, 4.0), (0.5, 2.5, 4.0), (3.5, -1.0, 4.0), (3.5, 1.0, 4.0), (-18.0, 1.0, 4.0), (-18.0, -1.0, 4.0), (0.5, 1.0, 4.0), (0.5, -1.0, 4.0), (2.5, 1.0, 4.0), (2.5, -1.0, 4.0)], [], [(14, 6, 2, 9), (10, 3, 7, 12), (12, 7, 6, 14), (4, 13, 15, 5), (13, 12, 14, 15), (0, 11, 13, 4), (11, 10, 12, 13), (5, 15, 8, 1), (15, 14, 9, 8)])
_uv = me_plane_006.uv_layers.new(name='UVMap')
_uv.uv.foreach_set('vector', [3.5, 7.38e-07, 5.0, 7.38e-07, 5.0, 1.0, 3.5, 1.0, 3.5, -20.5, 5.0, -20.5, 5.0, -2.0, 3.5, -2.0, 3.5, -2.0, 5.0, -2.0, 5.0, 7.38e-07, 3.5, 7.38e-07, 5.816e-07, -2.0, 1.5, -2.0, 1.5, -2.157e-07, 3.432e-07, -2.157e-07, 1.5, -2.0, 3.5, -2.0, 3.5, 7.38e-07, 1.5, -2.157e-07, 2.012e-06, -20.5, 1.5, -20.5, 1.5, -2.0, 5.816e-07, -2.0, 1.5, -20.5, 3.5, -20.5, 3.5, -2.0, 1.5, -2.0, 3.432e-07, -2.157e-07, 1.5, -2.157e-07, 1.5, 1.0, 3.432e-07, 1.0, 1.5, -2.157e-07, 3.5, 7.38e-07, 3.5, 1.0, 1.5, 1.0])
me_plane_006.materials.append(mat_plaster)
me_plane_006.update()
me_plane_019 = bpy.data.meshes.new('Plane.019')
me_plane_019.from_pydata([(-18.0, -2.5, 0.0), (3.5, -2.5, 0.0), (-18.0, 2.5, 0.0), (3.5, 2.5, 0.0), (0.5, -2.5, 0.0), (2.5, -2.5, 0.0), (2.5, 2.5, 0.0), (0.5, 2.5, 0.0), (-18.0, 1.0, 0.0), (-18.0, -1.0, 0.0), (3.5, -1.0, 0.0), (3.5, 1.0, 0.0), (0.5, -1.0, 0.0), (0.5, 1.0, 0.0), (2.5, -1.0, 0.0), (2.5, 1.0, 0.0)], [], [(15, 11, 3, 6), (8, 13, 7, 2), (13, 15, 6, 7), (4, 5, 14, 12), (12, 14, 15, 13), (0, 4, 12, 9), (9, 12, 13, 8), (5, 1, 10, 14), (14, 10, 11, 15)])
_uv = me_plane_019.uv_layers.new(name='UVMap')
_uv.uv.foreach_set('vector', [-0.5, 1.0, -0.5, 2.475e-07, 1.0, 2.475e-07, 1.0, 1.0, -0.5, 21.5, -0.5, 3.0, 1.0, 3.0, 1.0, 21.5, -0.5, 3.0, -0.5, 1.0, 1.0, 1.0, 1.0, 3.0, -4.0, 3.0, -4.0, 1.0, -2.5, 1.0, -2.5, 3.0, -2.5, 3.0, -2.5, 1.0, -0.5, 1.0, -0.5, 3.0, -4.0, 21.5, -4.0, 3.0, -2.5, 3.0, -2.5, 21.5, -2.5, 21.5, -2.5, 3.0, -0.5, 3.0, -0.5, 21.5, -4.0, 1.0, -4.0, 2.475e-07, -2.5, 2.475e-07, -2.5, 1.0, -2.5, 1.0, -2.5, 2.475e-07, -0.5, 2.475e-07, -0.5, 1.0])
me_plane_019.materials.append(mat_carpet)
me_plane_019.update()
me_plane_026 = bpy.data.meshes.new('Plane.026')
me_plane_026.from_pydata([(-18.0, -2.5, 0.0), (3.5, -2.5, 0.0), (-18.0, 2.5, 0.0), (3.5, 2.5, 0.0), (-18.0, -2.5, 4.0), (3.5, -2.5, 4.0), (3.5, 2.5, 4.0), (-18.0, 2.5, 4.0), (0.5, -2.5, 0.0), (2.5, -2.5, 0.0), (2.5, 2.5, 0.0), (0.5, 2.5, 0.0), (0.5, -2.5, 4.0), (2.5, -2.5, 4.0), (2.5, 2.5, 4.0), (0.5, 2.5, 4.0), (-18.0, 1.0, 0.0), (-18.0, -1.0, 0.0), (3.5, -1.0, 0.0), (3.5, 1.0, 0.0), (3.5, -1.0, 4.0), (3.5, 1.0, 4.0), (-18.0, 1.0, 4.0), (-18.0, -1.0, 4.0), (3.5, -2.5, 3.0), (-18.0, -2.5, 3.0), (3.5, 2.5, 3.0), (-18.0, 2.5, 3.0), (0.5, 2.5, 3.0), (2.5, 2.5, 3.0), (2.5, -2.5, 3.0), (0.5, -2.5, 3.0), (-18.0, -1.0, 3.0), (-18.0, 1.0, 3.0), (3.5, 1.0, 3.0), (3.5, -1.0, 3.0)], [], [(31, 25, 4, 12), (35, 24, 5, 20), (29, 26, 6, 14), (33, 27, 7, 22), (27, 28, 15, 7), (28, 29, 14, 15), (24, 30, 13, 5), (30, 31, 12, 13), (25, 32, 23, 4), (32, 33, 22, 23), (26, 34, 21, 6), (34, 35, 20, 21), (19, 18, 35, 34), (3, 19, 34, 26), (0, 17, 32, 25), (9, 8, 31, 30), (1, 9, 30, 24), (2, 11, 28, 27), (16, 2, 27, 33), (10, 3, 26, 29), (18, 1, 24, 35), (8, 0, 25, 31)])
_uv = me_plane_026.uv_layers.new(name='UVMap')
_uv.uv.foreach_set('vector', [9.0, 3.5, 27.5, 3.5, 27.5, 4.5, 9.0, 4.5, 4.5, 3.5, 6.0, 3.5, 6.0, 4.5, 4.5, 4.5, 2.085e-06, 3.5, 1.0, 3.5, 1.0, 4.5, 3.993e-06, 4.5, 31.0, 3.5, 32.5, 3.5, 32.5, 4.5, 31.0, 4.5, 32.5, 3.5, 51.0, 3.5, 51.0, 4.5, 32.5, 4.5, -2.0, 3.5, 2.085e-06, 3.5, 3.993e-06, 4.5, -2.0, 4.5, 6.0, 3.5, 7.0, 3.5, 7.0, 4.5, 6.0, 4.5, 7.0, 3.5, 9.0, 3.5, 9.0, 4.5, 7.0, 4.5, 27.5, 3.5, 29.0, 3.5, 29.0, 4.5, 27.5, 4.5, 29.0, 3.5, 31.0, 3.5, 31.0, 4.5, 29.0, 4.5, 1.0, 3.5, 2.5, 3.5, 2.5, 4.5, 1.0, 4.5, 2.5, 3.5, 4.5, 3.5, 4.5, 4.5, 2.5, 4.5, 2.5, 0.5, 4.5, 0.5, 4.5, 3.5, 2.5, 3.5, 1.0, 0.5, 2.5, 0.5, 2.5, 3.5, 1.0, 3.5, 27.5, 0.5, 29.0, 0.5, 29.0, 3.5, 27.5, 3.5, 7.0, 0.5, 9.0, 0.5, 9.0, 3.5, 7.0, 3.5, 6.0, 0.5, 7.0, 0.5, 7.0, 3.5, 6.0, 3.5, 32.5, 0.5, 51.0, 0.5, 51.0, 3.5, 32.5, 3.5, 31.0, 0.5, 32.5, 0.5, 32.5, 3.5, 31.0, 3.5, 1.78e-07, 0.5, 1.0, 0.5, 1.0, 3.5, 2.085e-06, 3.5, 4.5, 0.5, 6.0, 0.5, 6.0, 3.5, 4.5, 3.5, 9.0, 0.5, 27.5, 0.5, 27.5, 3.5, 9.0, 3.5])
me_plane_026.materials.append(mat_wallpaper)
me_plane_026.update()
me_plane_007 = bpy.data.meshes.new('Plane.007')
me_plane_007.from_pydata([(-10.0, -1.5, 4.0), (1.5, -1.5, 4.0), (-10.0, 7.0, 4.0), (1.5, 7.0, 4.0), (-10.0, 2.0, 4.0), (-10.0, -3.576e-07, 4.0), (1.5, -3.576e-07, 4.0), (1.5, 2.0, 4.0)], [], [(4, 2, 3, 7), (0, 5, 6, 1), (5, 4, 7, 6)])
_uv = me_plane_007.uv_layers.new(name='UVMap')
_uv.uv.foreach_set('vector', [3.5, 1.285e-07, 8.5, 1.285e-07, 8.5, 11.5, 3.5, 11.5, 2.231e-07, 1.285e-07, 1.5, 1.285e-07, 1.5, 11.5, -7.306e-07, 11.5, 1.5, 1.285e-07, 3.5, 1.285e-07, 3.5, 11.5, 1.5, 11.5])
me_plane_007.materials.append(mat_plaster)
me_plane_007.update()
me_plane_020 = bpy.data.meshes.new('Plane.020')
me_plane_020.from_pydata([(-10.0, -1.5, 0.0), (1.5, -1.5, 0.0), (-10.0, 7.0, 0.0), (1.5, 7.0, 0.0), (-10.0, 2.0, 0.0), (-10.0, -3.576e-07, 0.0), (1.5, -3.576e-07, 0.0), (1.5, 2.0, 0.0)], [], [(4, 7, 3, 2), (0, 1, 6, 5), (5, 6, 7, 4)])
_uv = me_plane_020.uv_layers.new(name='UVMap')
_uv.uv.foreach_set('vector', [-4.5, 11.5, -4.5, -5.43e-07, 0.5, -6.612e-08, 0.5, 11.5, -8.0, 11.5, -8.0, -5.43e-07, -6.5, -5.43e-07, -6.5, 11.5, -6.5, 11.5, -6.5, -5.43e-07, -4.5, -5.43e-07, -4.5, 11.5])
me_plane_020.materials.append(mat_concrete)
me_plane_020.update()
me_plane_027 = bpy.data.meshes.new('Plane.027')
me_plane_027.from_pydata([(-10.0, -1.5, 0.0), (1.5, -1.5, 0.0), (-10.0, 7.0, 0.0), (1.5, 7.0, 0.0), (-10.0, -1.5, 4.0), (1.5, -1.5, 4.0), (-10.0, 7.0, 4.0), (1.5, 7.0, 4.0), (-10.0, 2.0, 0.0), (-10.0, -3.576e-07, 0.0), (1.5, -3.576e-07, 0.0), (1.5, 2.0, 0.0), (-10.0, 2.0, 4.0), (-10.0, -3.576e-07, 4.0), (1.5, -3.576e-07, 4.0), (1.5, 2.0, 4.0), (1.5, -1.5, 3.0), (-10.0, -1.5, 3.0), (-10.0, 7.0, 3.0), (1.5, 7.0, 3.0), (1.5, 2.0, 3.0), (1.5, -3.576e-07, 3.0), (-10.0, -3.576e-07, 3.0), (-10.0, 2.0, 3.0)], [], [(16, 17, 4, 5), (18, 19, 7, 6), (23, 18, 6, 12), (21, 16, 5, 14), (19, 20, 15, 7), (20, 21, 14, 15), (17, 22, 13, 4), (22, 23, 12, 13), (9, 8, 23, 22), (0, 9, 22, 17), (3, 11, 20, 19), (10, 1, 16, 21), (8, 2, 18, 23), (2, 3, 19, 18), (1, 0, 17, 16)])
_uv = me_plane_027.uv_layers.new(name='UVMap')
_uv.uv.foreach_set('vector', [1.5, 3.5, 13.0, 3.5, 13.0, 4.5, 1.5, 4.5, 21.5, 3.5, 33.0, 3.5, 33.0, 4.5, 21.5, 4.5, 16.5, 3.5, 21.5, 3.5, 21.5, 4.5, 16.5, 4.5, 6.449e-08, 3.5, 1.5, 3.5, 1.5, 4.5, 6.449e-08, 4.5, 33.0, 3.5, 38.0, 3.5, 38.0, 4.5, 33.0, 4.5, -2.0, 3.5, 6.449e-08, 3.5, 6.449e-08, 4.5, -2.0, 4.5, 13.0, 3.5, 14.5, 3.5, 14.5, 4.5, 13.0, 4.5, 14.5, 3.5, 16.5, 3.5, 16.5, 4.5, 14.5, 4.5, 14.5, 0.5, 16.5, 0.5, 16.5, 3.5, 14.5, 3.5, 13.0, 0.5, 14.5, 0.5, 14.5, 3.5, 13.0, 3.5, 33.0, 0.5, 38.0, 0.5, 38.0, 3.5, 33.0, 3.5, 6.449e-08, 0.5, 1.5, 0.5, 1.5, 3.5, 6.449e-08, 3.5, 16.5, 0.5, 21.5, 0.5, 21.5, 3.5, 16.5, 3.5, 21.5, 0.5, 33.0, 0.5, 33.0, 3.5, 21.5, 3.5, 1.5, 0.5, 13.0, 0.5, 13.0, 3.5, 1.5, 3.5])
me_plane_027.materials.append(mat_wallpaper)
me_plane_027.update()
me_plane_009 = bpy.data.meshes.new('Plane.009')
me_plane_009.from_pydata([(-8.0, -3.5, -3.576e-06), (2.0, -3.5, -3.576e-06), (-8.0, 6.5, -3.636e-06), (2.0, 6.5, -3.576e-06), (2.0, -3.5, 4.0), (2.0, 6.5, 4.0), (-8.0, 6.5, 4.0), (2.0, 0.0, -3.576e-06), (-8.0, -3.5, 4.0), (2.0, -2.0, -3.576e-06), (-8.0, -2.0, -3.586e-06), (-8.0, -1.192e-07, -3.606e-06), (2.0, -2.0, 4.0), (2.0, 0.0, 4.0), (-8.0, -1.192e-07, 4.0), (-8.0, -2.0, 4.0), (2.0, 6.5, 3.0), (2.0, -3.5, 3.0), (-8.0, 6.5, 3.0), (-8.0, -3.5, 3.0), (-8.0, -2.0, 3.0), (-8.0, -1.192e-07, 3.0), (2.0, 0.0, 3.0), (2.0, -2.0, 3.0)], [], [(11, 7, 3, 2), (23, 17, 4, 12), (18, 16, 5, 6), (17, 19, 8, 4), (21, 18, 6, 14), (13, 14, 6, 5), (4, 8, 15, 12), (12, 15, 14, 13), (19, 20, 15, 8), (20, 21, 14, 15), (16, 22, 13, 5), (22, 23, 12, 13), (0, 1, 9, 10), (10, 9, 7, 11), (7, 9, 23, 22), (3, 7, 22, 16), (0, 10, 20, 19), (11, 2, 18, 21), (1, 0, 19, 17), (2, 3, 16, 18), (9, 1, 17, 23)])
me_plane_009.polygons.foreach_set('use_smooth', [True] * 21)
_uv = me_plane_009.uv_layers.new(name='UVMap')
_uv.uv.foreach_set('vector', [0.0, 0.5, 1.0, 0.5, 1.0, 1.0, 0.0, 1.0, 1.0, 0.1667, 1.0, 0.0, 1.0, 0.0, 1.0, 0.1667, 0.0, 1.0, 1.0, 1.0, 1.0, 1.0, 0.0, 1.0, 1.0, 0.0, 0.0, 0.0, 0.0, 0.0, 1.0, 0.0, 0.0, 0.5, 0.0, 1.0, 0.0, 1.0, 0.0, 0.5, 1.0, 0.5, 0.0, 0.5, 0.0, 1.0, 1.0, 1.0, 1.0, 0.0, 0.0, 0.0, 0.0, 0.1667, 1.0, 0.1667, 1.0, 0.1667, 0.0, 0.1667, 0.0, 0.5, 1.0, 0.5, 0.0, 0.0, 0.0, 0.1667, 0.0, 0.1667, 0.0, 0.0, 0.0, 0.1667, 0.0, 0.5, 0.0, 0.5, 0.0, 0.1667, 1.0, 1.0, 1.0, 0.5, 1.0, 0.5, 1.0, 1.0, 1.0, 0.5, 1.0, 0.1667, 1.0, 0.1667, 1.0, 0.5, 0.0, 0.0, 1.0, 0.0, 1.0, 0.1667, 0.0, 0.1667, 0.0, 0.1667, 1.0, 0.1667, 1.0, 0.5, 0.0, 0.5, 1.0, 0.5, 1.0, 0.1667, 1.0, 0.1667, 1.0, 0.5, 1.0, 1.0, 1.0, 0.5, 1.0, 0.5, 1.0, 1.0, 0.0, 0.0, 0.0, 0.1667, 0.0, 0.1667, 0.0, 0.0, 0.0, 0.5, 0.0, 1.0, 0.0, 1.0, 0.0, 0.5, 1.0, 0.0, 0.0, 0.0, 0.0, 0.0, 1.0, 0.0, 0.0, 1.0, 1.0, 1.0, 1.0, 1.0, 0.0, 1.0, 1.0, 0.1667, 1.0, 0.0, 1.0, 0.0, 1.0, 0.1667])
me_plane_009.update()
me_plane_010 = bpy.data.meshes.new('Plane.010')
me_plane_010.from_pydata([(-1.0, -1.0, 0.0), (6.0, -1.0, 0.0), (-1.0, 6.0, 0.0), (6.0, 6.0, 0.0), (6.0, -1.0, 4.0), (6.0, 6.0, 4.0), (-1.0, -1.0, 4.0), (6.0, 3.0, 0.0), (-1.0, 6.0, 4.0), (6.0, 1.0, 0.0), (-1.0, 1.0, 0.0), (-1.0, 3.0, 0.0), (6.0, 1.0, 4.0), (6.0, 3.0, 4.0), (-1.0, 3.0, 4.0), (-1.0, 1.0, 4.0), (6.0, 6.0, 3.0), (6.0, -1.0, 3.0), (-1.0, -1.0, 3.0), (-1.0, 6.0, 3.0), (-1.0, 1.0, 3.0), (-1.0, 3.0, 3.0), (6.0, 3.0, 3.0), (6.0, 1.0, 3.0)], [], [(11, 7, 3, 2), (23, 17, 4, 12), (17, 18, 6, 4), (19, 16, 5, 8), (21, 19, 8, 14), (13, 14, 8, 5), (4, 6, 15, 12), (12, 15, 14, 13), (18, 20, 15, 6), (20, 21, 14, 15), (16, 22, 13, 5), (22, 23, 12, 13), (0, 1, 9, 10), (10, 9, 7, 11), (7, 9, 23, 22), (3, 7, 22, 16), (0, 10, 20, 18), (11, 2, 19, 21), (2, 3, 16, 19), (1, 0, 18, 17), (9, 1, 17, 23)])
_uv = me_plane_010.uv_layers.new(name='UVMap')
_uv.uv.foreach_set('vector', [0.0, 0.6667, 0.7, 0.6667, 0.7, 1.0, 0.0, 1.0, 1.0, 0.3333, 1.0, 0.0, 1.0, 0.0, 1.0, 0.3333, 0.7, 0.0, 0.0, 0.0, 0.0, 0.0, 0.7, 0.0, 0.0, 1.0, 0.7, 1.0, 0.7, 1.0, 0.0, 1.0, 0.0, 0.6667, 0.0, 1.0, 0.0, 1.0, 0.0, 0.6667, 0.7, 0.6667, 0.0, 0.6667, 0.0, 1.0, 0.7, 1.0, 0.7, 0.0, 0.0, 0.0, 0.0, 0.3333, 0.7, 0.3333, 0.7, 0.3333, 0.0, 0.3333, 0.0, 0.6667, 0.7, 0.6667, 0.0, 0.0, 0.0, 0.3333, 0.0, 0.3333, 0.0, 0.0, 0.0, 0.3333, 0.0, 0.6667, 0.0, 0.6667, 0.0, 0.3333, 1.0, 1.0, 1.0, 0.6667, 1.0, 0.6667, 1.0, 1.0, 1.0, 0.6667, 1.0, 0.3333, 1.0, 0.3333, 1.0, 0.6667, 0.0, 0.0, 0.7, 0.0, 0.7, 0.3333, 0.0, 0.3333, 0.0, 0.3333, 0.7, 0.3333, 0.7, 0.6667, 0.0, 0.6667, 1.0, 0.6667, 1.0, 0.3333, 1.0, 0.3333, 1.0, 0.6667, 1.0, 1.0, 1.0, 0.6667, 1.0, 0.6667, 1.0, 1.0, 0.0, 0.0, 0.0, 0.3333, 0.0, 0.3333, 0.0, 0.0, 0.0, 0.6667, 0.0, 1.0, 0.0, 1.0, 0.0, 0.6667, 0.0, 1.0, 0.7, 1.0, 0.7, 1.0, 0.0, 1.0, 0.7, 0.0, 0.0, 0.0, 0.0, 0.0, 0.7, 0.0, 1.0, 0.3333, 1.0, 0.0, 1.0, 0.0, 1.0, 0.3333])
me_plane_010.update()
me_plane_011 = bpy.data.meshes.new('Plane.011')
me_plane_011.from_pydata([(-5.0, -1.5, 0.0), (1.5, -1.5, 0.0), (-5.0, 23.0, 0.0), (1.5, 23.0, 0.0), (-5.0, 16.5, 0.0), (1.5, 16.5, 0.0), (16.5, 23.0, 0.0), (16.5, 16.5, 0.0), (12.5, 23.0, 0.0), (12.5, 16.5, 0.0), (-5.0, -1.5, 4.0), (1.5, -1.5, 4.0), (1.5, 16.5, 4.0), (-5.0, 16.5, 4.0), (-5.0, 23.0, 4.0), (1.5, 23.0, 4.0), (12.5, 23.0, 4.0), (12.5, 16.5, 4.0), (16.5, 23.0, 4.0), (16.5, 16.5, 4.0), (-5.0, 13.0, 0.0), (-5.0, 11.0, 0.0), (-5.0, 2.0, 0.0), (-5.0, 4.768e-07, 0.0), (1.5, 9.537e-07, 0.0), (1.5, 2.0, 0.0), (1.5, 11.0, 0.0), (1.5, 13.0, 0.0), (1.5, 9.537e-07, 4.0), (1.5, 2.0, 4.0), (1.5, 11.0, 4.0), (1.5, 13.0, 4.0), (-5.0, 13.0, 4.0), (-5.0, 11.0, 4.0), (-5.0, 2.0, 4.0), (-5.0, 4.768e-07, 4.0), (1.5, -1.5, 3.0), (-5.0, -1.5, 3.0), (1.5, 16.5, 3.0), (-5.0, 16.5, 3.0), (-5.0, 23.0, 3.0), (1.5, 23.0, 3.0), (12.5, 23.0, 3.0), (12.5, 16.5, 3.0), (16.5, 23.0, 3.0), (16.5, 16.5, 3.0), (-5.0, 4.768e-07, 3.0), (-5.0, 2.0, 3.0), (-5.0, 11.0, 3.0), (-5.0, 13.0, 3.0), (1.5, 13.0, 3.0), (1.5, 11.0, 3.0), (1.5, 2.0, 3.0), (1.5, 9.537e-07, 3.0)], [], [(4, 5, 3, 2), (20, 27, 5, 4), (8, 9, 7, 6), (3, 5, 9, 8), (36, 37, 10, 11), (53, 36, 11, 28), (49, 39, 13, 32), (39, 40, 14, 13), (40, 41, 15, 14), (41, 42, 16, 15), (43, 38, 12, 17), (42, 44, 18, 16), (44, 45, 19, 18), (32, 13, 12, 31), (13, 14, 15, 12), (16, 17, 12, 15), (16, 18, 19, 17), (10, 35, 28, 11), (35, 34, 29, 28), (34, 33, 30, 29), (33, 32, 31, 30), (37, 46, 35, 10), (46, 47, 34, 35), (47, 48, 33, 34), (48, 49, 32, 33), (38, 50, 31, 12), (50, 51, 30, 31), (51, 52, 29, 30), (52, 53, 28, 29), (0, 1, 24, 23), (23, 24, 25, 22), (22, 25, 26, 21), (21, 26, 27, 20), (26, 25, 52, 51), (5, 27, 50, 38), (21, 20, 49, 48), (22, 21, 48, 47), (23, 22, 47, 46), (0, 23, 46, 37), (6, 7, 45, 44), (8, 6, 44, 42), (9, 5, 38, 43), (3, 8, 42, 41), (2, 3, 41, 40), (4, 2, 40, 39), (20, 4, 39, 49), (24, 1, 36, 53), (1, 0, 37, 36)])
_uv = me_plane_011.uv_layers.new(name='UVMap')
_uv.uv.foreach_set('vector', [0.0, 0.75, 1.0, 0.75, 1.0, 1.0, 0.0, 1.0, 0.0, 0.615, 1.0, 0.615, 1.0, 0.75, 0.0, 0.75, 1.0, 1.0, 1.0, 0.75, 1.0, 0.75, 1.0, 1.0, 1.0, 1.0, 1.0, 0.75, 1.0, 0.75, 1.0, 1.0, 1.0, 0.0, 0.0, 0.0, 0.0, 0.0, 1.0, 0.0, 1.0, 0.165, 1.0, 0.0, 1.0, 0.0, 1.0, 0.165, 0.0, 0.615, 0.0, 0.75, 0.0, 0.75, 0.0, 0.615, 0.0, 0.75, 0.0, 1.0, 0.0, 1.0, 0.0, 0.75, 0.0, 1.0, 1.0, 1.0, 1.0, 1.0, 0.0, 1.0, 1.0, 1.0, 1.0, 1.0, 1.0, 1.0, 1.0, 1.0, 1.0, 0.75, 1.0, 0.75, 1.0, 0.75, 1.0, 0.75, 1.0, 1.0, 1.0, 1.0, 1.0, 1.0, 1.0, 1.0, 1.0, 1.0, 1.0, 0.75, 1.0, 0.75, 1.0, 1.0, 0.0, 0.615, 0.0, 0.75, 1.0, 0.75, 1.0, 0.615, 0.0, 0.75, 0.0, 1.0, 1.0, 1.0, 1.0, 0.75, 1.0, 1.0, 1.0, 0.75, 1.0, 0.75, 1.0, 1.0, 1.0, 1.0, 1.0, 1.0, 1.0, 0.75, 1.0, 0.75, 0.0, 0.0, 0.0, 0.165, 1.0, 0.165, 1.0, 0.0, 0.0, 0.165, 0.0, 0.315, 1.0, 0.315, 1.0, 0.165, 0.0, 0.315, 0.0, 0.465, 1.0, 0.465, 1.0, 0.315, 0.0, 0.465, 0.0, 0.615, 1.0, 0.615, 1.0, 0.465, 0.0, 0.0, 0.0, 0.165, 0.0, 0.165, 0.0, 0.0, 0.0, 0.165, 0.0, 0.315, 0.0, 0.315, 0.0, 0.165, 0.0, 0.315, 0.0, 0.465, 0.0, 0.465, 0.0, 0.315, 0.0, 0.465, 0.0, 0.615, 0.0, 0.615, 0.0, 0.465, 1.0, 0.75, 1.0, 0.615, 1.0, 0.615, 1.0, 0.75, 1.0, 0.615, 1.0, 0.465, 1.0, 0.465, 1.0, 0.615, 1.0, 0.465, 1.0, 0.315, 1.0, 0.315, 1.0, 0.465, 1.0, 0.315, 1.0, 0.165, 1.0, 0.165, 1.0, 0.315, 0.0, 0.0, 1.0, 0.0, 1.0, 0.165, 0.0, 0.165, 0.0, 0.165, 1.0, 0.165, 1.0, 0.315, 0.0, 0.315, 0.0, 0.315, 1.0, 0.315, 1.0, 0.465, 0.0, 0.465, 0.0, 0.465, 1.0, 0.465, 1.0, 0.615, 0.0, 0.615, 1.0, 0.465, 1.0, 0.315, 1.0, 0.315, 1.0, 0.465, 1.0, 0.75, 1.0, 0.615, 1.0, 0.615, 1.0, 0.75, 0.0, 0.465, 0.0, 0.615, 0.0, 0.615, 0.0, 0.465, 0.0, 0.315, 0.0, 0.465, 0.0, 0.465, 0.0, 0.315, 0.0, 0.165, 0.0, 0.315, 0.0, 0.315, 0.0, 0.165, 0.0, 0.0, 0.0, 0.165, 0.0, 0.165, 0.0, 0.0, 1.0, 1.0, 1.0, 0.75, 1.0, 0.75, 1.0, 1.0, 1.0, 1.0, 1.0, 1.0, 1.0, 1.0, 1.0, 1.0, 1.0, 0.75, 1.0, 0.75, 1.0, 0.75, 1.0, 0.75, 1.0, 1.0, 1.0, 1.0, 1.0, 1.0, 1.0, 1.0, 0.0, 1.0, 1.0, 1.0, 1.0, 1.0, 0.0, 1.0, 0.0, 0.75, 0.0, 1.0, 0.0, 1.0, 0.0, 0.75, 0.0, 0.615, 0.0, 0.75, 0.0, 0.75, 0.0, 0.615, 1.0, 0.165, 1.0, 0.0, 1.0, 0.0, 1.0, 0.165, 1.0, 0.0, 0.0, 0.0, 0.0, 0.0, 1.0, 0.0])
me_plane_011.update()
me_plane_012 = bpy.data.meshes.new('Plane.012')
me_plane_012.from_pydata([(-20.0, -18.0, 0.0), (-20.0, 1.0, 0.0), (-20.0, 1.0, 4.0), (-20.0, -18.0, 4.0), (-2.5, -18.0, 0.0), (-2.5, 1.0, 0.0), (-2.5, 1.0, 4.0), (-2.5, -18.0, 4.0), (-20.0, -5.5, 0.0), (-20.0, -5.5, 4.0), (-2.5, -5.5, 4.0), (-2.5, -5.5, 0.0), (-2.5, -7.5, 4.0), (-2.5, -15.0, 0.0)], [], [(4, 0, 3, 7), (8, 1, 2, 9), (10, 9, 2, 6), (1, 5, 6, 2), (8, 11, 5, 1), (0, 4, 11, 8), (7, 3, 9, 10), (0, 8, 9, 3), (6, 5, 11, 10), (11, 12, 10), (12, 11, 13)])
_uv = me_plane_012.uv_layers.new(name='UVMap')
_uv.uv.foreach_set('vector', [0.8, 0.0, 0.0, 0.0, 0.0, 0.0, 0.8, 0.0, 0.0, 0.6, 0.0, 1.0, 0.0, 1.0, 0.0, 0.6, 0.8, 0.6, 0.0, 0.6, 0.0, 1.0, 0.8, 1.0, 0.0, 1.0, 0.8, 1.0, 0.8, 1.0, 0.0, 1.0, 0.0, 0.6, 0.8, 0.6, 0.8, 1.0, 0.0, 1.0, 0.0, 0.0, 0.8, 0.0, 0.8, 0.6, 0.0, 0.6, 0.8, 0.0, 0.0, 0.0, 0.0, 0.6, 0.8, 0.6, 0.0, 0.0, 0.0, 0.6, 0.0, 0.6, 0.0, 0.0, 0.8, 1.0, 0.8, 1.0, 0.8, 0.6, 0.8, 0.6, 0.8, 0.6, 0.0, 0.0, 0.8, 0.6, 0.0, 0.0, 0.8, 0.6, 0.0, 0.0])
me_plane_012.update()
me_plane_013 = bpy.data.meshes.new('Plane.013')
me_plane_013.from_pydata([(-0.5, 0.0, 0.0), (3.5, 0.0, 0.0), (-0.5, -9.0, -4.5), (3.5, -9.0, -4.5), (-0.5, -12.0, -4.5), (3.5, -12.0, -4.5), (-0.5, -12.0, 4.0), (3.5, -12.0, 4.0), (-0.5, 0.0, 4.0), (3.5, 0.0, 4.0), (3.5, -12.0, 0.0), (-0.5, -12.0, 0.0), (-0.5, -0.5, -0.5), (-0.5, -12.0, -0.5), (0.5, -9.0, -4.5), (2.5, -9.0, -4.5), (0.5, -12.0, -4.5), (2.5, -12.0, -4.5), (0.5, -12.0, 4.0), (2.5, -12.0, 4.0), (0.5, 0.0, 4.0), (2.5, 0.0, 4.0), (0.5, -12.0, 0.0), (2.5, -12.0, 0.0), (3.5, -12.0, -1.5), (-0.5, -12.0, -1.5), (2.5, -12.0, -1.5), (0.5, -12.0, -1.5), (-0.5, 0.5, 0.0), (3.5, 0.5, 0.0), (-0.5, 0.5, 4.0), (3.5, 0.5, 4.0), (0.5, 0.5, 4.0), (2.5, 0.5, 4.0), (-0.5, -1.0, -0.5)], [(12, 34)], [(14, 2, 4, 16), (22, 11, 6, 18), (18, 6, 8, 20), (7, 9, 1, 10), (27, 25, 11, 22), (6, 11, 0, 8), (0, 11, 13, 12), (24, 26, 23, 10), (26, 27, 22, 23), (7, 19, 21, 9), (19, 18, 20, 21), (10, 23, 19, 7), (23, 22, 18, 19), (3, 15, 17, 5), (15, 14, 16, 17), (5, 17, 26, 24), (16, 4, 25, 27), (10, 1, 3, 5, 24), (2, 14, 0), (3, 1, 15), (15, 1, 0, 14), (1, 9, 31, 29), (20, 8, 30, 32), (8, 0, 28, 30), (9, 21, 33, 31), (21, 20, 32, 33), (0, 1, 29, 28)])
_uv = me_plane_013.uv_layers.new(name='UVMap')
_uv.uv.foreach_set('vector', [0.3333, 0.0, 0.0, 0.0, 0.0, 0.0, 0.3333, 0.0, 0.3333, 0.0, 0.0, 0.0, 0.0, 0.0, 0.3333, 0.0, 0.3333, 0.0, 0.0, 0.0, 0.0, 0.0, 0.3333, 0.0, 1.0, 0.0, 1.0, 0.0, 0.0, 0.0, 1.0, 0.0, 0.3333, 0.0, 0.0, 0.0, 0.0, 0.0, 0.3333, 0.0, 0.0, 0.0, 0.0, 0.0, 0.0, 1.0, 0.0, 0.0, 0.0, 1.0, 0.0, 0.0, 0.0, 0.0, 0.0, 1.0, 1.0, 0.0, 0.6667, 0.0, 0.6667, 0.0, 1.0, 0.0, 0.6667, 0.0, 0.3333, 0.0, 0.3333, 0.0, 0.6667, 0.0, 1.0, 0.0, 0.6667, 0.0, 0.6667, 0.0, 1.0, 0.0, 0.6667, 0.0, 0.3333, 0.0, 0.3333, 0.0, 0.6667, 0.0, 1.0, 0.0, 0.6667, 0.0, 0.6667, 0.0, 1.0, 0.0, 0.6667, 0.0, 0.3333, 0.0, 0.3333, 0.0, 0.6667, 0.0, 1.0, 0.0, 0.6667, 0.0, 0.6667, 0.0, 1.0, 0.0, 0.6667, 0.0, 0.3333, 0.0, 0.3333, 0.0, 0.6667, 0.0, 1.0, 0.0, 0.6667, 0.0, 0.6667, 0.0, 1.0, 0.0, 0.3333, 0.0, 0.0, 0.0, 0.0, 0.0, 0.3333, 0.0, 1.0, 0.0, 0.0, 0.0, 0.0, 0.0, 1.0, 0.0, 1.0, 0.0, 0.0, 0.0, 0.3333, 0.0, 0.0, 0.0, 0.0, 0.0, 0.0, 0.0, 0.6667, 0.0, 0.6667, 0.0, 0.0, 0.0, 0.0, 0.0, 0.3333, 0.0, 0.0, 0.0, 1.0, 0.0, 1.0, 0.0, 0.0, 0.0, 0.3333, 0.0, 0.0, 0.0, 0.0, 0.0, 0.3333, 0.0, 0.0, 0.0, 0.0, 1.0, 0.0, 1.0, 0.0, 0.0, 1.0, 0.0, 0.6667, 0.0, 0.6667, 0.0, 1.0, 0.0, 0.6667, 0.0, 0.3333, 0.0, 0.3333, 0.0, 0.6667, 0.0, 0.0, 0.0, 0.0, 0.0, 0.0, 0.0, 0.0, 0.0])
me_plane_013.update()
me_plane_014 = bpy.data.meshes.new('Plane.014')
me_plane_014.from_pydata([(-18.0, -2.5, 0.0), (3.5, -2.5, 0.0), (-18.0, 2.5, 0.0), (3.5, 2.5, 0.0), (-18.0, -2.5, 4.0), (3.5, -2.5, 4.0), (3.5, 2.5, 4.0), (-18.0, 2.5, 4.0), (0.5, -2.5, 0.0), (2.5, -2.5, 0.0), (2.5, 2.5, 0.0), (0.5, 2.5, 0.0), (0.5, -2.5, 4.0), (2.5, -2.5, 4.0), (2.5, 2.5, 4.0), (0.5, 2.5, 4.0), (-18.0, 1.0, 0.0), (-18.0, -1.0, 0.0), (3.5, -1.0, 0.0), (3.5, 1.0, 0.0), (3.5, -1.0, 4.0), (3.5, 1.0, 4.0), (-18.0, 1.0, 4.0), (-18.0, -1.0, 4.0), (0.5, 1.0, 4.0), (0.5, -1.0, 4.0), (2.5, 1.0, 4.0), (2.5, -1.0, 4.0), (0.5, -1.0, 0.0), (0.5, 1.0, 0.0), (2.5, -1.0, 0.0), (2.5, 1.0, 0.0), (3.5, -2.5, 3.0), (-18.0, -2.5, 3.0), (3.5, 2.5, 3.0), (-18.0, 2.5, 3.0), (0.5, 2.5, 3.0), (2.5, 2.5, 3.0), (2.5, -2.5, 3.0), (0.5, -2.5, 3.0), (-18.0, -1.0, 3.0), (-18.0, 1.0, 3.0), (3.5, 1.0, 3.0), (3.5, -1.0, 3.0)], [], [(31, 19, 3, 10), (39, 33, 4, 12), (43, 32, 5, 20), (37, 34, 6, 14), (41, 35, 7, 22), (26, 14, 6, 21), (22, 7, 15, 24), (24, 15, 14, 26), (35, 36, 15, 7), (36, 37, 14, 15), (32, 38, 13, 5), (38, 39, 12, 13), (16, 29, 11, 2), (29, 31, 10, 11), (8, 9, 30, 28), (28, 30, 31, 29), (0, 8, 28, 17), (17, 28, 29, 16), (12, 25, 27, 13), (25, 24, 26, 27), (4, 23, 25, 12), (23, 22, 24, 25), (13, 27, 20, 5), (27, 26, 21, 20), (33, 40, 23, 4), (40, 41, 22, 23), (34, 42, 21, 6), (42, 43, 20, 21), (9, 1, 18, 30), (30, 18, 19, 31), (19, 18, 43, 42), (3, 19, 42, 34), (0, 17, 40, 33), (9, 8, 39, 38), (1, 9, 38, 32), (2, 11, 36, 35), (16, 2, 35, 41), (10, 3, 34, 37), (18, 1, 32, 43), (8, 0, 33, 39)])
_uv = me_plane_014.uv_layers.new(name='UVMap')
_uv.uv.foreach_set('vector', [0.9667, 0.6667, 1.0, 0.6667, 1.0, 1.0, 0.9667, 1.0, 0.6333, 0.0, 0.0, 0.0, 0.0, 0.0, 0.6333, 0.0, 1.0, 0.3333, 1.0, 0.0, 1.0, 0.0, 1.0, 0.3333, 0.9667, 1.0, 1.0, 1.0, 1.0, 1.0, 0.9667, 1.0, 0.0, 0.6667, 0.0, 1.0, 0.0, 1.0, 0.0, 0.6667, 0.9667, 0.6667, 0.9667, 1.0, 1.0, 1.0, 1.0, 0.6667, 0.0, 0.6667, 0.0, 1.0, 0.6333, 1.0, 0.6333, 0.6667, 0.6333, 0.6667, 0.6333, 1.0, 0.9667, 1.0, 0.9667, 0.6667, 0.0, 1.0, 0.6333, 1.0, 0.6333, 1.0, 0.0, 1.0, 0.6333, 1.0, 0.9667, 1.0, 0.9667, 1.0, 0.6333, 1.0, 1.0, 0.0, 0.9667, 0.0, 0.9667, 0.0, 1.0, 0.0, 0.9667, 0.0, 0.6333, 0.0, 0.6333, 0.0, 0.9667, 0.0, 0.0, 0.6667, 0.6333, 0.6667, 0.6333, 1.0, 0.0, 1.0, 0.6333, 0.6667, 0.9667, 0.6667, 0.9667, 1.0, 0.6333, 1.0, 0.6333, 0.0, 0.9667, 0.0, 0.9667, 0.3333, 0.6333, 0.3333, 0.6333, 0.3333, 0.9667, 0.3333, 0.9667, 0.6667, 0.6333, 0.6667, 0.0, 0.0, 0.6333, 0.0, 0.6333, 0.3333, 0.0, 0.3333, 0.0, 0.3333, 0.6333, 0.3333, 0.6333, 0.6667, 0.0, 0.6667, 0.6333, 0.0, 0.6333, 0.3333, 0.9667, 0.3333, 0.9667, 0.0, 0.6333, 0.3333, 0.6333, 0.6667, 0.9667, 0.6667, 0.9667, 0.3333, 0.0, 0.0, 0.0, 0.3333, 0.6333, 0.3333, 0.6333, 0.0, 0.0, 0.3333, 0.0, 0.6667, 0.6333, 0.6667, 0.6333, 0.3333, 0.9667, 0.0, 0.9667, 0.3333, 1.0, 0.3333, 1.0, 0.0, 0.9667, 0.3333, 0.9667, 0.6667, 1.0, 0.6667, 1.0, 0.3333, 0.0, 0.0, 0.0, 0.3333, 0.0, 0.3333, 0.0, 0.0, 0.0, 0.3333, 0.0, 0.6667, 0.0, 0.6667, 0.0, 0.3333, 1.0, 1.0, 1.0, 0.6667, 1.0, 0.6667, 1.0, 1.0, 1.0, 0.6667, 1.0, 0.3333, 1.0, 0.3333, 1.0, 0.6667, 0.9667, 0.0, 1.0, 0.0, 1.0, 0.3333, 0.9667, 0.3333, 0.9667, 0.3333, 1.0, 0.3333, 1.0, 0.6667, 0.9667, 0.6667, 1.0, 0.6667, 1.0, 0.3333, 1.0, 0.3333, 1.0, 0.6667, 1.0, 1.0, 1.0, 0.6667, 1.0, 0.6667, 1.0, 1.0, 0.0, 0.0, 0.0, 0.3333, 0.0, 0.3333, 0.0, 0.0, 0.9667, 0.0, 0.6333, 0.0, 0.6333, 0.0, 0.9667, 0.0, 1.0, 0.0, 0.9667, 0.0, 0.9667, 0.0, 1.0, 0.0, 0.0, 1.0, 0.6333, 1.0, 0.6333, 1.0, 0.0, 1.0, 0.0, 0.6667, 0.0, 1.0, 0.0, 1.0, 0.0, 0.6667, 0.9667, 1.0, 1.0, 1.0, 1.0, 1.0, 0.9667, 1.0, 1.0, 0.3333, 1.0, 0.0, 1.0, 0.0, 1.0, 0.3333, 0.6333, 0.0, 0.0, 0.0, 0.0, 0.0, 0.6333, 0.0])
me_plane_014.update()
me_plane_015 = bpy.data.meshes.new('Plane.015')
me_plane_015.from_pydata([(-10.0, -1.5, 0.0), (1.5, -1.5, 0.0), (-10.0, 7.0, 0.0), (1.5, 7.0, 0.0), (-10.0, -1.5, 4.0), (1.5, -1.5, 4.0), (-10.0, 7.0, 4.0), (1.5, 7.0, 4.0), (-10.0, 2.0, 0.0), (-10.0, -3.576e-07, 0.0), (1.5, -3.576e-07, 0.0), (1.5, 2.0, 0.0), (-10.0, 2.0, 4.0), (-10.0, -3.576e-07, 4.0), (1.5, -3.576e-07, 4.0), (1.5, 2.0, 4.0), (1.5, -1.5, 3.0), (-10.0, -1.5, 3.0), (-10.0, 7.0, 3.0), (1.5, 7.0, 3.0), (1.5, 2.0, 3.0), (1.5, -3.576e-07, 3.0), (-10.0, -3.576e-07, 3.0), (-10.0, 2.0, 3.0)], [], [(8, 11, 3, 2), (16, 17, 4, 5), (18, 19, 7, 6), (23, 18, 6, 12), (21, 16, 5, 14), (12, 6, 7, 15), (4, 13, 14, 5), (13, 12, 15, 14), (19, 20, 15, 7), (20, 21, 14, 15), (17, 22, 13, 4), (22, 23, 12, 13), (0, 1, 10, 9), (9, 10, 11, 8), (9, 8, 23, 22), (0, 9, 22, 17), (3, 11, 20, 19), (10, 1, 16, 21), (8, 2, 18, 23), (2, 3, 19, 18), (1, 0, 17, 16)])
_uv = me_plane_015.uv_layers.new(name='UVMap')
_uv.uv.foreach_set('vector', [0.0, 0.4333, 1.0, 0.4333, 1.0, 1.0, 0.0, 1.0, 1.0, 0.0, 0.0, 0.0, 0.0, 0.0, 1.0, 0.0, 0.0, 1.0, 1.0, 1.0, 1.0, 1.0, 0.0, 1.0, 0.0, 0.4333, 0.0, 1.0, 0.0, 1.0, 0.0, 0.4333, 1.0, 0.1, 1.0, 0.0, 1.0, 0.0, 1.0, 0.1, 0.0, 0.4333, 0.0, 1.0, 1.0, 1.0, 1.0, 0.4333, 0.0, 0.0, 0.0, 0.1, 1.0, 0.1, 1.0, 0.0, 0.0, 0.1, 0.0, 0.4333, 1.0, 0.4333, 1.0, 0.1, 1.0, 1.0, 1.0, 0.4333, 1.0, 0.4333, 1.0, 1.0, 1.0, 0.4333, 1.0, 0.1, 1.0, 0.1, 1.0, 0.4333, 0.0, 0.0, 0.0, 0.1, 0.0, 0.1, 0.0, 0.0, 0.0, 0.1, 0.0, 0.4333, 0.0, 0.4333, 0.0, 0.1, 0.0, 0.0, 1.0, 0.0, 1.0, 0.1, 0.0, 0.1, 0.0, 0.1, 1.0, 0.1, 1.0, 0.4333, 0.0, 0.4333, 0.0, 0.1, 0.0, 0.4333, 0.0, 0.4333, 0.0, 0.1, 0.0, 0.0, 0.0, 0.1, 0.0, 0.1, 0.0, 0.0, 1.0, 1.0, 1.0, 0.4333, 1.0, 0.4333, 1.0, 1.0, 1.0, 0.1, 1.0, 0.0, 1.0, 0.0, 1.0, 0.1, 0.0, 0.4333, 0.0, 1.0, 0.0, 1.0, 0.0, 0.4333, 0.0, 1.0, 1.0, 1.0, 1.0, 1.0, 0.0, 1.0, 1.0, 0.0, 0.0, 0.0, 0.0, 0.0, 1.0, 0.0])
me_plane_015.update()

# ---- objects
ob_bedroomceiling = bpy.data.objects.new('BedroomCeiling', me_plane)
ob_bedroomfloor = bpy.data.objects.new('BedroomFloor', me_plane_004)
ob_bedroomwalls = bpy.data.objects.new('BedroomWalls', me_plane_021)
ob_bathroomceiling = bpy.data.objects.new('BathroomCeiling', me_plane_001)
ob_bathroomfloor = bpy.data.objects.new('BathroomFloor', me_plane_016)
ob_bathroomwalls = bpy.data.objects.new('BathroomWalls', me_plane_023)
ob_shower = bpy.data.objects.new('Shower', me_plane_028)
ob_hallwaywalls = bpy.data.objects.new('HallwayWalls', me_plane_002)
ob_hallwayfloor = bpy.data.objects.new('HallwayFloor', me_plane_008)
ob_hallwayceiling = bpy.data.objects.new('HallwayCeiling', me_plane_022)
ob_staircaseceiling = bpy.data.objects.new('StaircaseCeiling', me_plane_005)
ob_staircasefloor = bpy.data.objects.new('StaircaseFloor', me_plane_017)
ob_staircasewalls = bpy.data.objects.new('StaircaseWalls', me_plane_024)
ob_livingroomceiling = bpy.data.objects.new('LivingRoomCeiling', me_plane_003)
ob_livingroomfloor = bpy.data.objects.new('LivingRoomFloor', me_plane_018)
ob_livingroomwalls = bpy.data.objects.new('LivingRoomWalls', me_plane_025)
ob_garagehallceiling = bpy.data.objects.new('GarageHallCeiling', me_plane_006)
ob_garagehallfloor = bpy.data.objects.new('GarageHallFloor', me_plane_019)
ob_garagehallwalls = bpy.data.objects.new('GarageHallWalls', me_plane_026)
ob_garageceiling = bpy.data.objects.new('GarageCeiling', me_plane_007)
ob_garagefloor = bpy.data.objects.new('GarageFloor', me_plane_020)
ob_garagewalls = bpy.data.objects.new('GarageWalls', me_plane_027)
ob_bedroom_colonly = bpy.data.objects.new('Bedroom-colonly', me_plane_009)
ob_bathroom_colonly = bpy.data.objects.new('Bathroom-colonly', me_plane_010)
ob_hallway_colonly = bpy.data.objects.new('Hallway-colonly', me_plane_011)
ob_livingroom_colonly = bpy.data.objects.new('LivingRoom-colonly', me_plane_012)
ob_staircase_colonly = bpy.data.objects.new('Staircase-colonly', me_plane_013)
ob_garagehall_colonly = bpy.data.objects.new('GarageHall-colonly', me_plane_014)
ob_garage_colonly = bpy.data.objects.new('Garage-colonly', me_plane_015)

# ---- transforms, parenting, visibility, modifiers, constraints
ob_bedroomceiling.location = (-5.0, -20.0, 4.5)
_m = ob_bedroomceiling.modifiers.new('Smooth by Angle', 'NODES')
_m.node_group = ng_smooth_by_angle
_m.use_pin_to_last = True
_m.show_group_selector = False
ob_bedroomfloor.location = (-5.0, -20.0, 4.5)
_m = ob_bedroomfloor.modifiers.new('Smooth by Angle', 'NODES')
_m.node_group = ng_smooth_by_angle
_m.use_pin_to_last = True
_m.show_group_selector = False
ob_bedroomwalls.location = (-5.0, -20.0, 4.5)
_m = ob_bedroomwalls.modifiers.new('Smooth by Angle', 'NODES')
_m.node_group = ng_smooth_by_angle
_m.use_pin_to_last = True
_m.show_group_selector = False
ob_bathroomceiling.location = (-12.0, -12.0, 4.5)
ob_bathroomfloor.location = (-12.0, -12.0, 4.5)
ob_bathroomwalls.location = (-12.0, -12.0, 4.5)
ob_shower.location = (-3.0, -10.0, 4.5)
ob_hallwaywalls.location = (-15.0, -22.0, 4.5)
ob_hallwayfloor.location = (-15.0, -22.0, 4.5)
ob_hallwayceiling.location = (-15.0, -22.0, 4.5)
ob_staircaseceiling.location = (-2.0, -6.0, 4.5)
ob_staircasefloor.location = (-2.0, -6.0, 4.5)
ob_staircasewalls.location = (-2.0, -6.0, 4.5)
ob_livingroomceiling.location = (0.0, 0.0, 0.0)
ob_livingroomfloor.location = (0.0, 0.0, 0.0)
ob_livingroomwalls.location = (0.0, 0.0, 0.0)
ob_garagehallceiling.location = (-2.0, -21.0, 0.0)
ob_garagehallfloor.location = (-2.0, -21.0, 0.0)
ob_garagehallwalls.location = (-2.0, -21.0, 0.0)
ob_garageceiling.location = (-22.0, -22.0, 0.0)
ob_garagefloor.location = (-22.0, -22.0, 0.0)
ob_garagewalls.location = (-22.0, -22.0, 0.0)
ob_bedroom_colonly.location = (-5.0, -20.0, 4.5)
_m = ob_bedroom_colonly.modifiers.new('Smooth by Angle', 'NODES')
_m.node_group = ng_smooth_by_angle
_m.use_pin_to_last = True
_m.show_group_selector = False
ob_bathroom_colonly.location = (-12.0, -12.0, 4.5)
ob_hallway_colonly.location = (-15.0, -22.0, 4.5)
ob_livingroom_colonly.location = (0.0, 0.0, 0.0)
ob_staircase_colonly.location = (-2.0, -6.0, 4.5)
ob_garagehall_colonly.location = (-2.0, -21.0, 0.0)
ob_garage_colonly.location = (-22.0, -22.0, 0.0)

# ---- collection membership
col_bedroom.objects.link(ob_bedroomceiling)
col_bedroom.objects.link(ob_bedroomfloor)
col_bedroom.objects.link(ob_bedroomwalls)
col_bathroom.objects.link(ob_bathroomceiling)
col_bathroom.objects.link(ob_bathroomfloor)
col_bathroom.objects.link(ob_bathroomwalls)
col_bathroom.objects.link(ob_shower)
col_hallway.objects.link(ob_hallwaywalls)
col_hallway.objects.link(ob_hallwayfloor)
col_hallway.objects.link(ob_hallwayceiling)
col_staircase.objects.link(ob_staircaseceiling)
col_staircase.objects.link(ob_staircasefloor)
col_staircase.objects.link(ob_staircasewalls)
col_livingroom.objects.link(ob_livingroomceiling)
col_livingroom.objects.link(ob_livingroomfloor)
col_livingroom.objects.link(ob_livingroomwalls)
col_garagehall.objects.link(ob_garagehallceiling)
col_garagehall.objects.link(ob_garagehallfloor)
col_garagehall.objects.link(ob_garagehallwalls)
col_garage.objects.link(ob_garageceiling)
col_garage.objects.link(ob_garagefloor)
col_garage.objects.link(ob_garagewalls)
col_collisions.objects.link(ob_bedroom_colonly)
col_collisions.objects.link(ob_bathroom_colonly)
col_collisions.objects.link(ob_hallway_colonly)
col_collisions.objects.link(ob_livingroom_colonly)
col_collisions.objects.link(ob_staircase_colonly)
col_collisions.objects.link(ob_garagehall_colonly)
col_collisions.objects.link(ob_garage_colonly)

# ---- scene / render settings (as saved in the file)
scene.frame_start = 1; scene.frame_end = 250; scene.frame_set(103)
scene.render.engine = 'BLENDER_EEVEE_NEXT'
scene.render.bake_bias = 0.0
scene.render.bake_samples = 0
scene.render.compositor_device = 'GPU'
scene.eevee.use_volume_custom_range = False
scene.eevee.fast_gi_thickness_near = 0.1
scene.eevee.fast_gi_thickness_far = 0.0
scene.eevee.ray_tracing_options.screen_trace_thickness = 0.1
bpy.context.view_layer.update()

# ---- added for rendering (the .blend has no active camera and no usable light): camera, sun
cam_auto = bpy.data.cameras.new('AutoCamera')
cam_auto.lens = 50.0
cam_auto.sensor_width = 36.0
cam_auto.clip_end = 1000.0
ob_auto_camera = bpy.data.objects.new('AutoCamera', cam_auto)
scene.collection.objects.link(ob_auto_camera)
ob_auto_camera.location = (23.9467, -58.286, 35.6073)
ob_auto_camera.rotation_euler = (1.09748, -7.21219e-08, 0.694738)
scene.camera = ob_auto_camera
light_auto_sun = bpy.data.lights.new('AutoSun', 'SUN')
light_auto_sun.energy = 3.0
light_auto_sun.angle = 0.0523599
ob_auto_sun = bpy.data.objects.new('AutoSun', light_auto_sun)
scene.collection.objects.link(ob_auto_sun)
ob_auto_sun.rotation_euler = (0.872665, 0.174533, 0.523599)
bpy.context.view_layer.update()
